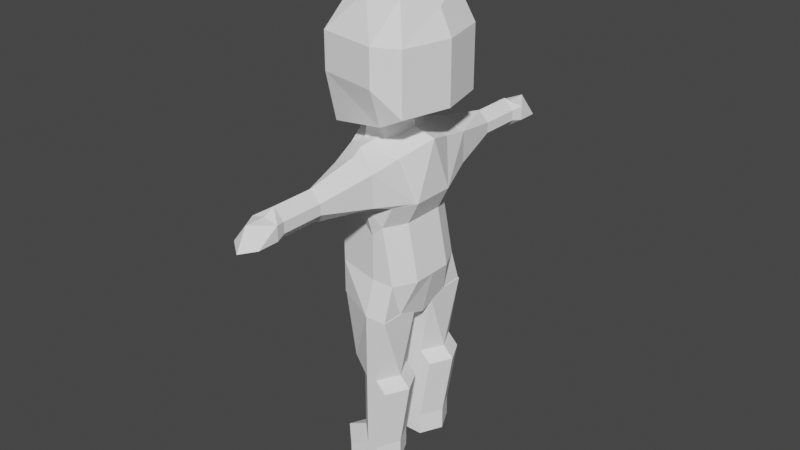 # Source: Character.blend  (saved by Blender 3.5.10; exported with 4.5.12 LTS)
import bpy
from mathutils import Matrix  # noqa: F401  (used for matrix-valued properties, if any)

bpy.ops.wm.read_factory_settings(use_empty=True)
scene = bpy.context.scene
scene.name = 'Scene'

# ---- collections
col_collection = bpy.data.collections.new('Collection'); scene.collection.children.link(col_collection)

# ---- materials (node trees are filled in below, after node groups)
mat_mat21 = bpy.data.materials.new('mat21')
mat_mat21.use_transparent_shadow = False
mat_mat21.diffuse_color = (1.0, 1.0, 1.0, 1.0)
mat_mat21.roughness = 1.0
mat_mat21_001 = bpy.data.materials.new('mat21.001')
mat_mat21_001.use_transparent_shadow = False
mat_mat21_001.diffuse_color = (1.0, 1.0, 1.0, 1.0)
mat_mat21_001.roughness = 1.0

# ---- material node trees
mat_mat21.use_nodes = True; mat_mat21.node_tree.nodes.clear()
_N = mat_mat21.node_tree.nodes; _L = mat_mat21.node_tree.links
n0 = _N.new('ShaderNodeBsdfPrincipled'); n0.name = 'Principled BSDF'; n0.location = (0, 300)
n0.distribution = 'GGX'
n0.subsurface_method = 'RANDOM_WALK_SKIN'
n0.inputs[0].default_value = (1.0, 1.0, 1.0, 1.0)
n0.inputs[2].default_value = 1.0
n0.inputs[3].default_value = 1.45
n0.inputs[13].default_value = 0.0
n0.inputs[27].default_value = (0.0, 0.0, 0.0, 1.0)
n0.inputs[28].default_value = 1.0
n1 = _N.new('ShaderNodeOutputMaterial'); n1.name = 'Material Output'; n1.location = (280, 300)
_L.new(n0.outputs[0], n1.inputs[0])
n1.is_active_output = True
mat_mat21_001.use_nodes = True; mat_mat21_001.node_tree.nodes.clear()
_N = mat_mat21_001.node_tree.nodes; _L = mat_mat21_001.node_tree.links
n0 = _N.new('ShaderNodeBsdfPrincipled'); n0.name = 'Principled BSDF'; n0.location = (0, 300)
n0.distribution = 'GGX'
n0.subsurface_method = 'RANDOM_WALK_SKIN'
n0.inputs[0].default_value = (1.0, 1.0, 1.0, 1.0)
n0.inputs[2].default_value = 1.0
n0.inputs[3].default_value = 1.45
n0.inputs[13].default_value = 0.0
n0.inputs[27].default_value = (0.0, 0.0, 0.0, 1.0)
n0.inputs[28].default_value = 1.0
n1 = _N.new('ShaderNodeOutputMaterial'); n1.name = 'Material Output'; n1.location = (280, 300)
_L.new(n0.outputs[0], n1.inputs[0])
n1.is_active_output = True

# ---- world
world_world = bpy.data.worlds.new('World'); scene.world = world_world
world_world.use_nodes = True; world_world.node_tree.nodes.clear()
_N = world_world.node_tree.nodes; _L = world_world.node_tree.links
n0 = _N.new('ShaderNodeOutputWorld'); n0.name = 'World Output'; n0.location = (300, 300)
n1 = _N.new('ShaderNodeBackground'); n1.name = 'Background'; n1.location = (10, 300)
n1.inputs[0].default_value = (0.05088, 0.05088, 0.05088, 1.0)
_L.new(n1.outputs[0], n0.inputs[0])
n0.is_active_output = True
world_world.color = (0.05088, 0.05088, 0.05088)
world_world.use_sun_shadow = False
world_world.sun_shadow_jitter_overblur = 0.0

# ---- meshes
me_group1236196868 = bpy.data.meshes.new('group1236196868')
me_group1236196868.from_pydata([(-0.004214, -0.2121, -0.05043), (0.01579, -0.2121, -0.05043), (0.01579, -0.1921, -0.05043), (0.005786, -0.1921, -0.05043), (-0.004214, -0.1921, -0.01043), (-0.004214, -0.2121, -0.01043), (-0.004214, -0.2121, -0.03043), (0.005786, -0.1321, -0.05043), (-0.01421, -0.1321, -0.03043), (0.02579, -0.2121, -0.03043), (-0.01421, -0.2021, -0.05043), (-0.01421, -0.2121, -0.05043), (0.02579, -0.1921, -0.03043), (-0.03421, -0.2121, -0.03043), (-0.004214, -0.2121, -0.01043), (-0.004214, -0.1921, -0.01043), (-0.03421, -0.2021, -0.03043), (0.01579, -0.2121, -0.01043), (0.01579, -0.1921, -0.01043), (0.03579, -0.1321, -0.03043), (-0.01421, -0.1321, -0.03043), (-0.01421, -0.1921, -0.03043), (-0.02421, -0.2021, -0.01043), (-0.02421, -0.2121, -0.01043), (-0.004214, -0.1321, -0.01043), (0.02579, -0.1321, -0.01043), (0.02579, -0.1221, -0.03043), (-0.02421, -0.1221, -0.03043), (0.03579, -0.1321, -0.03043), (0.02579, -0.1321, -0.05043), (0.005786, -0.1221, -0.05043), (-0.004214, -0.1221, -0.01043), (0.01579, -0.1221, -0.01043), (0.02579, -0.06214, -0.03043), (-0.03421, -0.06214, -0.03043), (-0.02421, -0.1221, -0.03043), (0.02579, -0.1221, -0.03043), (0.01579, -0.1221, -0.05043), (0.005786, -0.06214, -0.05043), (-0.004214, -0.06214, -0.01043), (0.02579, -0.06214, -0.01043), (-0.03421, -0.06214, -0.03043), (0.02579, -0.06214, -0.03043), (0.02579, -0.06214, -0.05043)], [], [(3, 2, 1, 0), (6, 5, 4), (3, 8, 7), (0, 1, 9, 6), (3, 0, 11, 10), (2, 12, 9, 1), (0, 6, 13, 11), (6, 15, 14), (3, 10, 16), (10, 11, 13, 16), (6, 9, 17, 5), (9, 12, 18, 17), (12, 21, 20, 19), (4, 5, 17, 18), (16, 22, 15), (16, 13, 23, 22), (13, 6, 14, 23), (14, 15, 22, 23), (16, 21, 3), (15, 21, 16), (21, 4, 24, 20), (4, 18, 25, 24), (18, 12, 19, 25), (19, 20, 27, 26), (21, 12, 28, 8), (12, 2, 29, 28), (2, 3, 7, 29), (7, 8, 30), (4, 21, 6), (3, 21, 8), (6, 21, 15), (20, 24, 31), (24, 25, 32, 31), (25, 19, 32), (26, 27, 34, 33), (8, 28, 36, 35), (28, 29, 37), (29, 7, 30, 37), (30, 35, 38), (31, 27, 20), (8, 35, 30), (27, 31, 39), (31, 32, 40, 39), (26, 33, 40), (33, 34, 39, 40), (35, 36, 42, 41), (36, 43, 42), (37, 30, 38, 43), (38, 41, 42, 43), (35, 41, 38), (39, 34, 27), (37, 36, 28), (19, 26, 32), (36, 37, 43), (40, 32, 26)])
_uv = me_group1236196868.uv_layers.new(name='UVMap')
_uv.uv.foreach_set('vector', [-0.04964, 0.2115, -0.04919, 0.2124, -0.0474, 0.2115, -0.0483, 0.2097, -0.1464, 0.06382, -0.148, 0.06266, -0.1491, 0.06428, -0.09485, 0.1188, -0.1015, 0.119, -0.1002, 0.1216, 0.1312, 0.1294, 0.1318, 0.1313, 0.1341, 0.1316, 0.1331, 0.1287, -0.04964, 0.2115, -0.0483, 0.2097, -0.04875, 0.2088, -0.04964, 0.2093, 0.1077, 0.171, 0.1099, 0.1715, 0.1104, 0.1696, 0.1082, 0.1691, 0.1312, 0.1294, 0.1331, 0.1287, 0.132, 0.1259, 0.1308, 0.1285, 0.1464, 0.06382, 0.1491, 0.06428, 0.148, 0.06266, -0.1488, 0.177, -0.1482, 0.1748, -0.1498, 0.1725, -0.09461, 0.1171, -0.09372, 0.1166, -0.09503, 0.1141, -0.09592, 0.1146, 0.1331, 0.1287, 0.1341, 0.1316, 0.1356, 0.13, 0.1349, 0.1281, 0.1135, 0.07671, 0.1152, 0.07781, 0.1164, 0.07593, 0.1148, 0.07484, -0.04875, 0.2133, -0.05054, 0.2097, -0.0559, 0.2124, -0.05367, 0.2169, 0.05009, 0.2106, 0.0483, 0.2097, 0.0474, 0.2115, 0.04919, 0.2124, -0.1276, 0.1776, -0.1298, 0.1778, -0.1305, 0.1799, -0.1075, 0.1699, -0.1078, 0.1689, -0.1099, 0.1695, -0.1097, 0.1705, 0.132, 0.1259, 0.1331, 0.1287, 0.1349, 0.1281, 0.1343, 0.1262, 0.0483, 0.2097, 0.05009, 0.2106, 0.05009, 0.2084, 0.04919, 0.208, -0.1498, 0.1725, -0.1504, 0.1746, -0.1488, 0.177, -0.1305, 0.1799, -0.1283, 0.1797, -0.1276, 0.1776, -0.1081, 0.1711, -0.1103, 0.1717, -0.1088, 0.1775, -0.1067, 0.1769, 0.05009, 0.2106, 0.04919, 0.2124, 0.05411, 0.216, 0.05545, 0.2133, 0.1298, 0.1021, 0.1285, 0.1039, 0.1329, 0.108, 0.1343, 0.1062, -0.05367, 0.2169, -0.0559, 0.2124, -0.05724, 0.212, -0.05501, 0.2165, 0.05054, 0.2097, 0.04875, 0.2133, 0.05367, 0.2169, 0.0559, 0.2124, 0.1163, 0.1802, 0.1142, 0.1798, 0.1134, 0.1858, 0.1156, 0.1862, -0.04919, 0.2124, -0.04964, 0.2115, -0.05501, 0.2142, -0.05411, 0.216, -0.1002, 0.1216, -0.1015, 0.119, -0.1011, 0.122, 0.05009, 0.1627, 0.05054, 0.1605, 0.04831, 0.1605, -0.09485, 0.1188, -0.09615, 0.1163, -0.1015, 0.119, -0.04831, 0.1605, -0.05054, 0.1605, -0.05009, 0.1627, -0.1067, 0.1769, -0.1088, 0.1775, -0.1086, 0.1784, 0.05546, 0.2133, 0.05411, 0.216, 0.05546, 0.2156, 0.05635, 0.2138, -0.01747, 0.003121, -0.01713, 0.005331, -0.01621, 0.002476, -0.05501, 0.2165, -0.05724, 0.212, -0.06306, 0.2138, -0.06037, 0.2191, 0.0559, 0.2124, 0.05367, 0.2169, 0.05501, 0.2165, 0.05724, 0.212, -0.1505, 0.02487, -0.1485, 0.02406, -0.1485, 0.02265, -0.05411, 0.216, -0.05501, 0.2142, -0.0559, 0.2147, -0.05545, 0.2156, -0.09005, 0.1488, -0.09162, 0.1456, -0.09545, 0.1515, 0.1356, 0.1421, 0.1348, 0.1395, 0.1338, 0.1405, -0.02055, 0.1022, -0.02189, 0.1017, -0.02084, 0.1051, -0.0305, 0.225, -0.03259, 0.2269, -0.02855, 0.2314, 0.05635, 0.2138, 0.05545, 0.2156, 0.06037, 0.2191, 0.06172, 0.2165, 0.1516, 0.07114, 0.1551, 0.07603, 0.1567, 0.07486, -0.1341, 0.1316, -0.132, 0.1259, -0.1349, 0.1281, -0.1359, 0.1309, 0.05724, 0.212, 0.05501, 0.2165, 0.06037, 0.2191, 0.06306, 0.2138, 0.1516, 0.07114, 0.1534, 0.07719, 0.1551, 0.07603, -0.05545, 0.2156, -0.0559, 0.2147, -0.06127, 0.2173, -0.06037, 0.2191, -0.1315, 0.1304, -0.132, 0.1259, -0.1341, 0.1316, -0.1322, 0.1322, -0.07588, 0.1565, -0.08171, 0.1582, -0.07983, 0.1623, 0.02259, 0.2364, 0.02458, 0.2334, 0.0191, 0.2308, -0.1485, 0.02265, -0.1506, 0.02345, -0.1505, 0.02487, -0.01713, 0.005331, -0.01587, 0.004687, -0.01621, 0.002476, 0.115, 0.187, 0.1128, 0.1866, 0.1121, 0.1926, 0.1398, 0.1105, 0.1353, 0.1064, 0.1339, 0.1081])
me_group1236196868.materials.append(mat_mat21)
me_group1236196868.update()
me_group1236196868.normals_split_custom_set([tuple(v) for v in zip(*[iter([-1.94e-06, -9.934e-07, -1.0, -1.94e-06, -9.934e-07, -1.0, -1.94e-06, -9.934e-07, -1.0, -1.94e-06, -9.934e-07, -1.0, -1.0, 0.0, -5.937e-06, -1.0, 0.0, -5.937e-06, -1.0, 0.0, -5.937e-06, -0.7071, -2.152e-06, -0.7071, -0.7071, -2.152e-06, -0.7071, -0.7071, -2.152e-06, -0.7071, 0.0, -1.0, 0.0, 0.0, -1.0, 0.0, 0.0, -1.0, 0.0, 0.0, -1.0, 0.0, 1.164e-06, -4.47e-06, -1.0, 1.164e-06, -4.47e-06, -1.0, 1.164e-06, -4.47e-06, -1.0, 1.164e-06, -4.47e-06, -1.0, 0.8944, 0.0, -0.4472, 0.8944, 0.0, -0.4472, 0.8944, 0.0, -0.4472, 0.8944, 0.0, -0.4472, -4.47e-06, -1.0, -2.328e-06, -4.47e-06, -1.0, -2.328e-06, -4.47e-06, -1.0, -2.328e-06, -4.47e-06, -1.0, -2.328e-06, 1.0, 5.911e-06, 0.0, 1.0, 5.911e-06, 0.0, 1.0, 5.911e-06, 0.0, -0.4082, 0.8165, -0.4082, -0.4082, 0.8165, -0.4082, -0.4082, 0.8165, -0.4082, -0.7071, -8.411e-06, -0.7071, -0.7071, -8.411e-06, -0.7071, -0.7071, -8.411e-06, -0.7071, -0.7071, -8.411e-06, -0.7071, 0.0, -1.0, -9.313e-07, 0.0, -1.0, -9.313e-07, 0.0, -1.0, -9.313e-07, 0.0, -1.0, -9.313e-07, 0.8944, 0.0, 0.4472, 0.8944, 0.0, 0.4472, 0.8944, 0.0, 0.4472, 0.8944, 0.0, 0.4472, 0.0, 2.98e-06, -1.0, 0.0, 2.98e-06, -1.0, 0.0, 2.98e-06, -1.0, 0.0, 2.98e-06, -1.0, 0.0, 0.0, 1.0, 0.0, 0.0, 1.0, 0.0, 0.0, 1.0, 0.0, 0.0, 1.0, -0.4364, 0.8729, 0.2182, -0.4364, 0.8729, 0.2182, -0.4364, 0.8729, 0.2182, -0.8944, -1.333e-05, 0.4472, -0.8944, -1.333e-05, 0.4472, -0.8944, -1.333e-05, 0.4472, -0.8944, -1.333e-05, 0.4472, -3.576e-06, -1.0, 9.313e-07, -3.576e-06, -1.0, 9.313e-07, -3.576e-06, -1.0, 9.313e-07, -3.576e-06, -1.0, 9.313e-07, 9.944e-07, -3.974e-06, 1.0, 9.944e-07, -3.974e-06, 1.0, 9.944e-07, -3.974e-06, 1.0, 9.944e-07, -3.974e-06, 1.0, -0.4082, 0.8165, -0.4082, -0.4082, 0.8165, -0.4082, -0.4082, 0.8165, -0.4082, -0.4364, 0.8729, 0.2182, -0.4364, 0.8729, 0.2182, -0.4364, 0.8729, 0.2182, -0.8944, -1.345e-06, 0.4472, -0.8944, -1.345e-06, 0.4472, -0.8944, -1.345e-06, 0.4472, -0.8944, -1.345e-06, 0.4472, 0.0, -3.011e-06, 1.0, 0.0, -3.011e-06, 1.0, 0.0, -3.011e-06, 1.0, 0.0, -3.011e-06, 1.0, 0.8847, -0.1474, 0.4423, 0.8847, -0.1474, 0.4423, 0.8847, -0.1474, 0.4423, 0.8847, -0.1474, 0.4423, 0.0, 6.147e-06, -1.0, 0.0, 6.147e-06, -1.0, 0.0, 6.147e-06, -1.0, 0.0, 6.147e-06, -1.0, 4.01e-06, -3.173e-07, 1.0, 4.01e-06, -3.173e-07, 1.0, 4.01e-06, -3.173e-07, 1.0, 4.01e-06, -3.173e-07, 1.0, 0.8847, -0.1474, -0.4423, 0.8847, -0.1474, -0.4423, 0.8847, -0.1474, -0.4423, 0.8847, -0.1474, -0.4423, 0.0, -3.042e-06, -1.0, 0.0, -3.042e-06, -1.0, 0.0, -3.042e-06, -1.0, 0.0, -3.042e-06, -1.0, -0.7071, 0.0, -0.7071, -0.7071, 0.0, -0.7071, -0.7071, 0.0, -0.7071, -0.8165, -0.4083, 0.4082, -0.8165, -0.4083, 0.4082, -0.8165, -0.4083, 0.4082, -0.7071, 2.112e-06, -0.7071, -0.7071, 2.112e-06, -0.7071, -0.7071, 2.112e-06, -0.7071, 0.8165, 0.4083, -0.4082, 0.8165, 0.4083, -0.4082, 0.8165, 0.4083, -0.4082, -0.8944, -2.699e-06, 0.4472, -0.8944, -2.699e-06, 0.4472, -0.8944, -2.699e-06, 0.4472, 0.0, -5.96e-06, 1.0, 0.0, -5.96e-06, 1.0, 0.0, -5.96e-06, 1.0, 0.0, -5.96e-06, 1.0, 0.6667, 0.6667, 0.3333, 0.6667, 0.6667, 0.3333, 0.6667, 0.6667, 0.3333, 0.0, 9.934e-07, -1.0, 0.0, 9.934e-07, -1.0, 0.0, 9.934e-07, -1.0, 0.0, 9.934e-07, -1.0, 7.858e-06, 4.731e-06, 1.0, 7.858e-06, 4.731e-06, 1.0, 7.858e-06, 4.731e-06, 1.0, 7.858e-06, 4.731e-06, 1.0, 0.6667, 0.6667, -0.3333, 0.6667, 0.6667, -0.3333, 0.6667, 0.6667, -0.3333, 0.0, 0.0, -1.0, 0.0, 0.0, -1.0, 0.0, 0.0, -1.0, 0.0, 0.0, -1.0, -0.5547, 8.341e-07, -0.832, -0.5547, 8.341e-07, -0.832, -0.5547, 8.341e-07, -0.832, -0.5773, -0.5774, 0.5774, -0.5773, -0.5774, 0.5774, -0.5773, -0.5774, 0.5774, -0.4851, -0.4851, -0.7276, -0.4851, -0.4851, -0.7276, -0.4851, -0.4851, -0.7276, -0.7071, -7.283e-07, 0.7071, -0.7071, -7.283e-07, 0.7071, -0.7071, -7.283e-07, 0.7071, 0.0, -1.009e-06, 1.0, 0.0, -1.009e-06, 1.0, 0.0, -1.009e-06, 1.0, 0.0, -1.009e-06, 1.0, 1.0, 0.0, 0.0, 1.0, 0.0, 0.0, 1.0, 0.0, 0.0, 0.0, 1.0, 0.0, 0.0, 1.0, 0.0, 0.0, 1.0, 0.0, 0.0, 1.0, 0.0, 7.655e-06, -3.556e-07, 1.0, 7.655e-06, -3.556e-07, 1.0, 7.655e-06, -3.556e-07, 1.0, 7.655e-06, -3.556e-07, 1.0, 1.0, 0.0, 0.0, 1.0, 0.0, 0.0, 1.0, 0.0, 0.0, 0.0, 9.934e-07, -1.0, 0.0, 9.934e-07, -1.0, 0.0, 9.934e-07, -1.0, 0.0, 9.934e-07, -1.0, 0.0, 1.0, 0.0, 0.0, 1.0, 0.0, 0.0, 1.0, 0.0, 0.0, 1.0, 0.0, -0.446, -0.07433, -0.8919, -0.446, -0.07433, -0.8919, -0.446, -0.07433, -0.8919, -0.5523, -0.09206, 0.8285, -0.5523, -0.09206, 0.8285, -0.5523, -0.09206, 0.8285, 0.6667, 0.6667, -0.3333, 0.6667, 0.6667, -0.3333, 0.6667, 0.6667, -0.3333, 0.6667, 0.6667, 0.3333, 0.6667, 0.6667, 0.3333, 0.6667, 0.6667, 0.3333, 0.8847, -0.1474, -0.4423, 0.8847, -0.1474, -0.4423, 0.8847, -0.1474, -0.4423, 0.8847, -0.1474, 0.4423, 0.8847, -0.1474, 0.4423, 0.8847, -0.1474, 0.4423])] * 3)])
me_group1782017518 = bpy.data.meshes.new('group1782017518')
me_group1782017518.from_pydata([(-0.001536, 0.085, -0.04296), (0.003187, 0.08213, -0.05662), (0.02208, 0.07269, -0.05662), (0.03557, 0.03862, -0.01918), (0.02208, 0.04436, -0.05662), (-0.0157, 0.07269, -0.05662), (-0.03527, 0.03862, -0.0293), (-0.0157, 0.04436, -0.05662), (0.01263, 0.0538, -0.1038), (0.003187, 0.04436, -0.1038), (-0.02515, 0.07842, -0.0293), (0.0001509, 0.08787, -0.0293), (0.02545, 0.07842, -0.0293), (-0.006258, 0.0538, -0.1038), (-0.006258, 0.06324, -0.1038), (0.003187, 0.07269, -0.1038), (0.01263, 0.06324, -0.1038), (0.01263, 0.0538, -0.1416), (0.003187, 0.04436, -0.1416), (0.005211, 0.03862, -0.04886), (-0.006258, 0.0538, -0.1416), (-0.006258, 0.06324, -0.1416), (0.003187, 0.07269, -0.1416), (0.01263, 0.06324, -0.1416), (0.01576, 0.05224, -0.1511), (-0.009384, 0.05224, -0.1511), (-0.009384, 0.06481, -0.1511), (0.01576, 0.06481, -0.1511), (0.003187, 0.04911, -0.1794), (0.003187, 0.04911, -0.1511), (0.003187, 0.06793, -0.1511), (-0.009384, 0.05224, -0.17), (0.003187, 0.06793, -0.1694), (0.01576, 0.05224, -0.17), (-0.03527, 0.03862, -0.0293), (-0.03527, 0.03862, -0.0293), (0.03557, 0.03862, -0.01918), (0.03557, 0.03862, -0.01918), (-0.02515, 0.07842, -0.0293), (0.02545, 0.03862, -0.03942), (-0.02515, 0.07842, -0.0293), (0.02545, 0.07842, -0.0293), (0.02545, 0.07842, -0.0293), (0.0001508, 0.08787, -0.0293), (0.01533, 0.06898, -0.04886), (0.00521, 0.03862, -0.04886), (0.00521, 0.06898, -0.04886)], [], [(2, 1, 0), (4, 2, 3), (7, 6, 5), (4, 9, 8), (3, 10, 6), (10, 11, 0), (2, 12, 3), (3, 12, 10), (4, 3, 6), (6, 10, 5), (7, 5, 14, 13), (5, 15, 14), (2, 4, 8, 16), (8, 9, 18, 17), (2, 16, 15), (1, 5, 10, 0), (7, 13, 9), (19, 6, 7), (4, 19, 9), (9, 19, 7), (6, 19, 4), (11, 12, 2, 0), (12, 11, 10), (5, 1, 15), (15, 1, 2), (9, 13, 20, 18), (13, 14, 21, 20), (14, 15, 22, 21), (15, 16, 23, 22), (16, 8, 17, 23), (17, 18, 24), (18, 20, 25), (20, 21, 26, 25), (21, 22, 26), (22, 23, 27), (23, 17, 24, 27), (24, 29, 28), (22, 30, 26), (27, 30, 22), (29, 25, 28), (25, 26, 31), (26, 30, 32), (30, 27, 32), (27, 24, 33), (33, 28, 32), (28, 31, 32), (25, 31, 28), (28, 33, 24), (18, 29, 24), (25, 29, 18), (26, 32, 31), (33, 32, 27), (35, 41, 40), (34, 38, 43, 42), (36, 39, 41), (39, 45, 44), (45, 35, 46), (40, 41, 44), (35, 40, 46), (39, 44, 41), (39, 45, 34, 37), (42, 37, 34), (35, 36, 41), (45, 46, 44), (44, 46, 40), (4, 45, 39), (39, 37, 4)])
_uv = me_group1782017518.uv_layers.new(name='UVMap')
_uv.uv.foreach_set('vector', [-0.1116, 0.031, -0.1107, 0.02911, -0.1117, 0.02801, 0.1309, 0.1634, 0.1308, 0.1663, 0.1348, 0.1629, -0.1255, 0.1081, -0.1267, 0.1049, -0.128, 0.1095, 0.1287, 0.2105, 0.1236, 0.2103, 0.1239, 0.2116, 0.05319, 0.2348, 0.05964, 0.2314, 0.05664, 0.2286, -0.153, 0.1749, -0.1538, 0.1775, -0.1524, 0.1777, 0.1612, 0.04876, 0.1638, 0.0477, 0.1625, 0.04368, 0.03408, 0.2154, 0.03815, 0.2165, 0.04066, 0.2122, 0.1161, 0.138, 0.1201, 0.1377, 0.1164, 0.1316, -0.1554, 0.1262, -0.1581, 0.1293, -0.1556, 0.1309, -0.1507, 0.07624, -0.1528, 0.07815, -0.1489, 0.08107, -0.1482, 0.08043, -0.1602, 0.1865, -0.1561, 0.1896, -0.1556, 0.1883, 0.1547, 0.1255, 0.1539, 0.1228, 0.1496, 0.1251, 0.1498, 0.126, 0.1455, 0.1982, 0.1451, 0.1969, 0.1415, 0.1981, 0.1419, 0.1994, -0.1394, -0.01942, -0.1345, -0.01867, -0.1343, -0.01999, -0.1596, 0.1853, -0.159, 0.1833, -0.1616, 0.1819, -0.1609, 0.1846, 0.007877, -0.0109, 0.005482, -0.006616, 0.006648, -0.005964, 0.0885, 0.1105, 0.08824, 0.106, 0.0867, 0.1091, 0.1304, 0.174, 0.1306, 0.1721, 0.1254, 0.1739, 0.1053, 0.08679, 0.1104, 0.08464, 0.1088, 0.08304, 0.106, 0.1738, 0.104, 0.1779, 0.1037, 0.1798, -0.1469, 0.06939, -0.1474, 0.07203, -0.1446, 0.07248, -0.1455, 0.06961, 0.07296, 0.2254, 0.07494, 0.2235, 0.07522, 0.2209, -0.1534, 0.1839, -0.1541, 0.1859, -0.1494, 0.1869, -0.1291, 0.04086, -0.1336, 0.03912, -0.1342, 0.04115, 0.05458, -0.05102, 0.05363, -0.05196, 0.05097, -0.04928, 0.05192, -0.04834, -0.1558, 0.08973, -0.1564, 0.0905, -0.1533, 0.09269, -0.1528, 0.09192, -0.1453, 0.1975, -0.1457, 0.1988, -0.1421, 0.2, -0.1417, 0.1988, -0.05316, -0.05243, -0.05411, -0.05149, -0.05145, -0.04881, -0.0505, -0.04975, 0.1564, 0.0905, 0.1558, 0.08973, 0.1528, 0.09192, 0.1533, 0.09269, 0.1528, 0.1894, 0.1523, 0.1882, 0.1519, 0.1899, 0.1438, 0.008739, 0.1439, 0.007404, 0.1429, 0.007253, -0.1274, 0.1575, -0.1274, 0.1584, -0.1264, 0.1586, -0.1264, 0.1574, -0.1132, 0.2151, -0.1135, 0.2164, -0.1122, 0.2152, 0.004207, 0.01014, 0.003019, 0.01075, 0.003378, 0.01169, 0.1395, 0.08841, 0.1388, 0.08784, 0.1381, 0.08853, 0.1391, 0.0893, 0.1295, 0.1707, 0.129, 0.1694, 0.1264, 0.1703, -0.1531, 0.1756, -0.1521, 0.1757, -0.1518, 0.1744, -0.1511, 0.1229, -0.1511, 0.1217, -0.1521, 0.1215, 0.1119, 0.08578, 0.1114, 0.08459, 0.1093, 0.08688, -0.1519, 0.09235, -0.1526, 0.09337, -0.1504, 0.09344, -0.1288, 0.1686, -0.1292, 0.1699, -0.1274, 0.1704, -0.1117, 0.08537, -0.1122, 0.08656, -0.11, 0.08608, 0.1526, 0.09337, 0.1519, 0.09235, 0.1504, 0.09344, -0.1041, 0.1992, -0.104, 0.1976, -0.106, 0.1985, -0.1346, 0.1913, -0.1356, 0.1901, -0.1367, 0.1918, 0.1114, 0.08459, 0.1097, 0.08532, 0.1093, 0.08688, 0.1264, 0.1703, 0.1277, 0.1713, 0.1295, 0.1707, 0.08464, 0.1828, 0.0837, 0.1833, 0.08418, 0.1845, 0.05344, 0.1114, 0.05422, 0.1124, 0.05513, 0.1119, -0.1528, 0.1835, -0.1514, 0.1853, -0.1505, 0.1836, -0.1504, 0.03642, -0.1512, 0.03456, -0.1527, 0.03624, 0.07212, 0.2182, 0.07296, 0.2254, 0.07523, 0.2209, -0.07212, 0.2182, -0.07523, 0.2209, -0.07494, 0.2235, -0.07296, 0.2254, 0.09499, 0.1884, 0.09285, 0.1877, 0.09242, 0.1918, -0.008985, 0.2464, -0.01037, 0.2446, -0.0122, 0.2473, -0.09708, 0.1737, -0.099, 0.1696, -0.09982, 0.175, -0.1623, 0.1479, -0.1629, 0.1529, -0.1606, 0.1521, -0.1176, 0.1684, -0.1208, 0.1709, -0.1184, 0.1737, 0.06497, 0.2043, 0.06232, 0.2063, 0.06379, 0.2082, -0.008985, 0.2464, -0.01037, 0.2446, -0.03129, 0.2242, -0.02747, 0.2302, -0.03152, 0.2315, -0.02747, 0.2302, -0.03129, 0.2242, 0.03129, 0.2242, 0.02747, 0.2302, 0.03152, 0.2315, -0.07031, 0.2218, -0.07302, 0.2232, -0.07257, 0.2241, -0.1606, 0.1521, -0.1605, 0.1511, -0.1623, 0.1479, 0.0, 0.0, -0.01037, 0.2446, -0.008985, 0.2464, -0.008985, 0.2464, -0.02747, 0.2302, 0.0, 0.0])
me_group1782017518.materials.append(mat_mat21)
me_group1782017518.update()
me_group1782017518.normals_split_custom_set([tuple(v) for v in zip(*[iter([0.447, 0.8939, -0.0331, 0.447, 0.8939, -0.0331, 0.447, 0.8939, -0.0331, 0.9408, 0.0, -0.339, 0.9408, 0.0, -0.339, 0.9408, 0.0, -0.339, -0.8131, 0.0, -0.5822, -0.8131, 0.0, -0.5822, -0.8131, 0.0, -0.5822, 0.6804, -0.6804, -0.2722, 0.6804, -0.6804, -0.2722, 0.6804, -0.6804, -0.2722, -0.1413, 0.03592, 0.9893, -0.1413, 0.03592, 0.9893, -0.1413, 0.03592, 0.9893, -0.3457, 0.926, -0.1517, -0.3457, 0.926, -0.1517, -0.3457, 0.926, -0.1517, 0.9654, 0.2042, -0.162, 0.9654, 0.2042, -0.162, 0.9654, 0.2042, -0.162, 1.367e-05, 0.2464, 0.9692, 1.367e-05, 0.2464, 0.9692, 1.367e-05, 0.2464, 0.9692, 0.02277, -0.987, -0.1594, 0.02277, -0.987, -0.1594, 0.02277, -0.987, -0.1594, -0.9039, 0.2298, -0.3607, -0.9039, 0.2298, -0.3607, -0.9039, 0.2298, -0.3607, -0.9806, 0.0, -0.1961, -0.9806, 0.0, -0.1961, -0.9806, 0.0, -0.1961, -0.9806, 0.0, -0.1961, -0.6804, 0.6804, -0.2722, -0.6804, 0.6804, -0.2722, -0.6804, 0.6804, -0.2722, 0.9806, 0.0, -0.1961, 0.9806, 0.0, -0.1961, 0.9806, 0.0, -0.1961, 0.9806, 0.0, -0.1961, 0.7071, -0.7071, 0.0, 0.7071, -0.7071, 0.0, 0.7071, -0.7071, 0.0, 0.7071, -0.7071, 0.0, 0.6804, 0.6804, -0.2722, 0.6804, 0.6804, -0.2722, 0.6804, 0.6804, -0.2722, -0.4231, 0.8462, -0.3239, -0.4231, 0.8462, -0.3239, -0.4231, 0.8462, -0.3239, -0.4231, 0.8462, -0.3239, -0.6804, -0.6804, -0.2722, -0.6804, -0.6804, -0.2722, -0.6804, -0.6804, -0.2722, -0.1461, -0.9419, -0.3023, -0.1461, -0.9419, -0.3023, -0.1461, -0.9419, -0.3023, 0.2743, -0.9554, -0.1097, 0.2743, -0.9554, -0.1097, 0.2743, -0.9554, -0.1097, -0.2312, -0.9685, -0.09249, -0.2312, -0.9685, -0.09249, -0.2312, -0.9685, -0.09249, 0.4343, -0.06149, 0.8987, 0.4343, -0.06149, 0.8987, 0.4343, -0.06149, 0.8987, 0.3401, 0.911, -0.2332, 0.3401, 0.911, -0.2332, 0.3401, 0.911, -0.2332, 0.3401, 0.911, -0.2332, 1.425e-05, 6.311e-06, 1.0, 1.425e-05, 6.311e-06, 1.0, 1.425e-05, 6.311e-06, 1.0, -0.4402, 0.8805, -0.1761, -0.4402, 0.8805, -0.1761, -0.4402, 0.8805, -0.1761, 0.4402, 0.8805, -0.1761, 0.4402, 0.8805, -0.1761, 0.4402, 0.8805, -0.1761, -0.7071, -0.7071, 0.0, -0.7071, -0.7071, 0.0, -0.7071, -0.7071, 0.0, -0.7071, -0.7071, 0.0, -1.0, 0.0, 0.0, -1.0, 0.0, 0.0, -1.0, 0.0, 0.0, -1.0, 0.0, 0.0, -0.7071, 0.7071, 0.0, -0.7071, 0.7071, 0.0, -0.7071, 0.7071, 0.0, -0.7071, 0.7071, 0.0, 0.7071, 0.7071, 0.0, 0.7071, 0.7071, 0.0, 0.7071, 0.7071, 0.0, 0.7071, 0.7071, 0.0, 1.0, 0.0, 0.0, 1.0, 0.0, 0.0, 1.0, 0.0, 0.0, 1.0, 0.0, 0.0, 0.6672, -0.6672, 0.3313, 0.6672, -0.6672, 0.3313, 0.6672, -0.6672, 0.3313, -0.6672, -0.6672, 0.3313, -0.6672, -0.6672, 0.3313, -0.6672, -0.6672, 0.3313, -0.9493, 0.0, 0.3142, -0.9493, 0.0, 0.3142, -0.9493, 0.0, 0.3142, -0.9493, 0.0, 0.3142, -0.6672, 0.6672, 0.3313, -0.6672, 0.6672, 0.3313, -0.6672, 0.6672, 0.3313, 0.6672, 0.6672, 0.3313, 0.6672, 0.6672, 0.3313, 0.6672, 0.6672, 0.3313, 0.9493, 0.0, 0.3142, 0.9493, 0.0, 0.3142, 0.9493, 0.0, 0.3142, 0.9493, 0.0, 0.3142, 0.2413, -0.9704, 0.0, 0.2413, -0.9704, 0.0, 0.2413, -0.9704, 0.0, -0.2168, 0.8719, -0.439, -0.2168, 0.8719, -0.439, -0.2168, 0.8719, -0.439, 0.2168, 0.8719, -0.439, 0.2168, 0.8719, -0.439, 0.2168, 0.8719, -0.439, -0.2413, -0.9704, 0.0, -0.2413, -0.9704, 0.0, -0.2413, -0.9704, 0.0, -1.0, 0.0, 0.0, -1.0, 0.0, 0.0, -1.0, 0.0, 0.0, -0.2413, 0.9704, 0.0, -0.2413, 0.9704, 0.0, -0.2413, 0.9704, 0.0, 0.2413, 0.9704, 0.0, 0.2413, 0.9704, 0.0, 0.2413, 0.9704, 0.0, 1.0, 0.0, 0.0, 1.0, 0.0, 0.0, 1.0, 0.0, 0.0, 0.4798, 0.4116, -0.7748, 0.4798, 0.4116, -0.7748, 0.4798, 0.4116, -0.7748, -0.4798, 0.4116, -0.7748, -0.4798, 0.4116, -0.7748, -0.4798, 0.4116, -0.7748, -0.2413, -0.9704, 0.0, -0.2413, -0.9704, 0.0, -0.2413, -0.9704, 0.0, 0.2413, -0.9704, 0.0, 0.2413, -0.9704, 0.0, 0.2413, -0.9704, 0.0, 0.2168, -0.8719, -0.439, 0.2168, -0.8719, -0.439, 0.2168, -0.8719, -0.439, -0.2168, -0.8719, -0.439, -0.2168, -0.8719, -0.439, -0.2168, -0.8719, -0.439, -0.7124, 0.5843, -0.3888, -0.7124, 0.5843, -0.3888, -0.7124, 0.5843, -0.3888, 0.7124, 0.5843, -0.3888, 0.7124, 0.5843, -0.3888, 0.7124, 0.5843, -0.3888, 1.422e-05, 6.459e-07, 1.0, 1.422e-05, 6.459e-07, 1.0, 1.422e-05, 6.459e-07, 1.0, -1.413e-05, 1.51e-05, -1.0, -1.413e-05, 1.51e-05, -1.0, -1.413e-05, 1.51e-05, -1.0, -1.413e-05, 1.51e-05, -1.0, 0.8887, 0.113, -0.4444, 0.8887, 0.113, -0.4444, 0.8887, 0.113, -0.4444, 0.4187, -0.1396, -0.8973, 0.4187, -0.1396, -0.8973, 0.4187, -0.1396, -0.8973, -0.4352, -5.289e-06, -0.9003, -0.4352, -5.289e-06, -0.9003, -0.4352, -5.289e-06, -0.9003, -6.143e-06, 0.9005, -0.4348, -6.143e-06, 0.9005, -0.4348, -6.143e-06, 0.9005, -0.4348, -0.5084, 0.1293, -0.8513, -0.5084, 0.1293, -0.8513, -0.5084, 0.1293, -0.8513, 0.8543, 0.1281, -0.5037, 0.8543, 0.1281, -0.5037, 0.8543, 0.1281, -0.5037, -5.719e-07, 1.0, -3.532e-06, -5.719e-07, 1.0, -3.532e-06, -5.719e-07, 1.0, -3.532e-06, -5.719e-07, 1.0, -3.532e-06, 0.1382, -0.2109, -0.9677, 0.1382, -0.2109, -0.9677, 0.1382, -0.2109, -0.9677, -0.1382, 0.2109, 0.9677, -0.1382, 0.2109, 0.9677, -0.1382, 0.2109, 0.9677, 0.0, -5.89e-06, -1.0, 0.0, -5.89e-06, -1.0, 0.0, -5.89e-06, -1.0, 0.0, 0.9006, -0.4347, 0.0, 0.9006, -0.4347, 0.0, 0.9006, -0.4347, -0.1587, 0.9269, 0.3401, -0.1587, 0.9269, 0.3401, -0.1587, 0.9269, 0.3401, -0.6931, 0.6321, 0.3466, -0.6931, 0.6321, 0.3466, -0.6931, 0.6321, 0.3466])] * 3)])
me_group1842606042 = bpy.data.meshes.new('group1842606042')
me_group1842606042.from_pydata([(0.005786, -0.1921, 0.04957), (0.01579, -0.1921, 0.04957), (0.01579, -0.2121, 0.04957), (-0.004214, -0.2121, 0.04957), (-0.004214, -0.2121, 0.02957), (-0.004214, -0.2121, 0.009571), (-0.004214, -0.1921, 0.009571), (-0.01421, -0.1321, 0.02957), (0.005786, -0.1321, 0.04957), (0.02579, -0.2121, 0.02957), (-0.01421, -0.2121, 0.04957), (-0.01421, -0.2021, 0.04957), (0.02579, -0.1921, 0.02957), (-0.03421, -0.2121, 0.02957), (-0.004214, -0.1921, 0.009571), (-0.004214, -0.2121, 0.009571), (-0.03421, -0.2021, 0.02957), (0.01579, -0.2121, 0.009571), (0.01579, -0.1921, 0.009571), (-0.01421, -0.1921, 0.02957), (-0.01421, -0.1321, 0.02957), (0.03579, -0.1321, 0.02957), (-0.02421, -0.2021, 0.009571), (-0.02421, -0.2121, 0.009571), (-0.004214, -0.1321, 0.009571), (0.02579, -0.1321, 0.009571), (-0.02421, -0.1221, 0.02957), (0.02579, -0.1221, 0.02957), (0.03579, -0.1321, 0.02957), (0.02579, -0.1321, 0.04957), (0.005786, -0.1221, 0.04957), (-0.004214, -0.1221, 0.009571), (0.01579, -0.1221, 0.009571), (-0.03421, -0.06214, 0.02957), (0.02579, -0.06214, 0.02957), (0.02579, -0.1221, 0.02957), (-0.02421, -0.1221, 0.02957), (0.01579, -0.1221, 0.04957), (0.005786, -0.06214, 0.04957), (-0.004214, -0.06214, 0.009571), (0.02579, -0.06214, 0.009571), (0.02579, -0.06214, 0.02957), (-0.03421, -0.06214, 0.02957), (0.02579, -0.06214, 0.04957)], [], [(3, 2, 1, 0), (6, 5, 4), (8, 7, 0), (4, 9, 2, 3), (11, 10, 3, 0), (2, 9, 12, 1), (10, 13, 4, 3), (15, 14, 4), (16, 11, 0), (16, 13, 10, 11), (5, 17, 9, 4), (17, 18, 12, 9), (21, 20, 19, 12), (18, 17, 5, 6), (14, 22, 16), (22, 23, 13, 16), (23, 15, 4, 13), (23, 22, 14, 15), (0, 19, 16), (16, 19, 14), (20, 24, 6, 19), (24, 25, 18, 6), (25, 21, 12, 18), (27, 26, 20, 21), (7, 28, 12, 19), (28, 29, 1, 12), (29, 8, 0, 1), (30, 7, 8), (4, 19, 6), (7, 19, 0), (14, 19, 4), (31, 24, 20), (31, 32, 25, 24), (32, 21, 25), (34, 33, 26, 27), (36, 35, 28, 7), (37, 29, 28), (37, 30, 8, 29), (38, 36, 30), (20, 26, 31), (30, 36, 7), (39, 31, 26), (39, 40, 32, 31), (40, 34, 27), (40, 39, 33, 34), (42, 41, 35, 36), (41, 43, 35), (43, 38, 30, 37), (43, 41, 42, 38), (38, 42, 36), (26, 33, 39), (28, 35, 37), (32, 27, 21), (43, 37, 35), (27, 32, 40)])
_uv = me_group1842606042.uv_layers.new(name='UVMap')
_uv.uv.foreach_set('vector', [0.0483, 0.2097, 0.0474, 0.2115, 0.04919, 0.2124, 0.04964, 0.2115, -0.1508, 0.06312, -0.1496, 0.0615, -0.1512, 0.06033, -0.03692, 0.2295, -0.03483, 0.2276, -0.04096, 0.2251, 0.1387, 0.1267, 0.1397, 0.1296, 0.1413, 0.1279, 0.1406, 0.1261, 0.04964, 0.2093, 0.04875, 0.2088, 0.0483, 0.2097, 0.04964, 0.2115, 0.1177, 0.07034, 0.1165, 0.07222, 0.1181, 0.07331, 0.1194, 0.07144, 0.1403, 0.1251, 0.1377, 0.1239, 0.1387, 0.1267, 0.1406, 0.1261, 0.1496, 0.06149, 0.1508, 0.06312, 0.1512, 0.06033, -0.1154, 0.1825, -0.118, 0.1836, -0.1186, 0.1857, -0.03849, 0.2215, -0.03916, 0.2208, -0.04126, 0.2227, -0.04058, 0.2234, 0.1368, 0.1274, 0.1375, 0.1293, 0.1397, 0.1296, 0.1387, 0.1267, 0.1134, 0.1704, 0.1129, 0.1723, 0.1151, 0.1729, 0.1156, 0.1709, 0.05367, 0.2169, 0.0559, 0.2124, 0.05053, 0.2097, 0.04875, 0.2133, -0.04919, 0.2124, -0.0474, 0.2115, -0.0483, 0.2097, -0.05009, 0.2106, -0.1532, 0.1729, -0.1526, 0.1707, -0.1543, 0.1693, -0.1175, 0.07239, -0.1167, 0.07184, -0.1179, 0.06997, -0.1188, 0.07051, 0.1361, 0.1255, 0.1368, 0.1274, 0.1387, 0.1267, 0.1377, 0.1239, -0.04919, 0.208, -0.05009, 0.2084, -0.05009, 0.2106, -0.0483, 0.2097, -0.1186, 0.1857, -0.116, 0.1846, -0.1154, 0.1825, -0.1543, 0.1693, -0.1549, 0.1714, -0.1532, 0.1729, -0.1241, 0.07509, -0.1229, 0.07696, -0.1179, 0.07368, -0.1191, 0.07181, -0.05545, 0.2133, -0.05411, 0.216, -0.04919, 0.2124, -0.05009, 0.2106, 0.1188, 0.1864, 0.121, 0.1869, 0.1217, 0.1808, 0.1195, 0.1804, 0.05501, 0.2165, 0.05724, 0.212, 0.0559, 0.2124, 0.05366, 0.2169, -0.0559, 0.2124, -0.05367, 0.2169, -0.04875, 0.2133, -0.05053, 0.2097, 0.1366, 0.104, 0.138, 0.1022, 0.1335, 0.09813, 0.1321, 0.09988, 0.05411, 0.216, 0.05501, 0.2142, 0.04964, 0.2115, 0.04919, 0.2124, -0.03625, 0.2303, -0.03483, 0.2276, -0.03693, 0.2295, -0.0483, 0.005294, -0.05053, 0.005294, -0.05009, 0.007485, -0.03483, 0.2276, -0.03887, 0.2232, -0.04096, 0.2251, 0.05009, 0.007485, 0.05053, 0.005294, 0.0483, 0.005294, -0.1238, 0.07751, -0.1229, 0.07696, -0.1241, 0.07509, -0.05635, 0.2138, -0.05545, 0.2156, -0.05411, 0.216, -0.05545, 0.2133, -0.1542, 0.02292, -0.1562, 0.02514, -0.1541, 0.02433, 0.06037, 0.2191, 0.06306, 0.2138, 0.05724, 0.212, 0.05501, 0.2165, -0.05724, 0.212, -0.05501, 0.2165, -0.05367, 0.2169, -0.0559, 0.2124, -0.01879, -0.002558, -0.02005, -0.001914, -0.01971, 0.0002969, 0.05545, 0.2156, 0.0559, 0.2147, 0.05501, 0.2142, 0.05411, 0.216, 0.002378, 0.2424, -9.966e-05, 0.2359, -0.002333, 0.2387, -0.006755, 0.0561, -0.008072, 0.05558, -0.007647, 0.05838, 0.1118, 0.1932, 0.112, 0.1896, 0.1108, 0.1904, -0.1087, 0.1204, -0.1033, 0.1176, -0.1046, 0.1151, -0.06172, 0.2165, -0.06037, 0.2191, -0.05545, 0.2156, -0.05635, 0.2138, 0.1583, 0.0737, 0.16, 0.07254, 0.1565, 0.06766, -0.1378, 0.1302, -0.1368, 0.1274, -0.1377, 0.1239, -0.1397, 0.1296, -0.06306, 0.2138, -0.06037, 0.2191, -0.05501, 0.2165, -0.05724, 0.212, 0.16, 0.07254, 0.1616, 0.07138, 0.1565, 0.06766, 0.06037, 0.2191, 0.06127, 0.2173, 0.0559, 0.2147, 0.05545, 0.2156, -0.1416, 0.1289, -0.1397, 0.1296, -0.1377, 0.1239, -0.1409, 0.127, 0.0326, 0.2408, 0.0349, 0.237, 0.02928, 0.2347, -0.08169, 0.1341, -0.08751, 0.1358, -0.086, 0.1391, -0.01971, 0.0002968, -0.01845, -0.0003479, -0.01879, -0.002558, -0.1542, 0.02292, -0.1563, 0.02372, -0.1562, 0.02514, 0.1434, 0.1065, 0.1389, 0.1024, 0.1375, 0.1042, 0.1204, 0.1876, 0.1182, 0.1872, 0.1174, 0.1932])
me_group1842606042.materials.append(mat_mat21)
me_group1842606042.update()
me_group1842606042.normals_split_custom_set([tuple(v) for v in zip(*[iter([-1.94e-06, -9.934e-07, 1.0, -1.94e-06, -9.934e-07, 1.0, -1.94e-06, -9.934e-07, 1.0, -1.94e-06, -9.934e-07, 1.0, -1.0, 0.0, 6.007e-06, -1.0, 0.0, 6.007e-06, -1.0, 0.0, 6.007e-06, -0.7071, -2.015e-06, 0.7071, -0.7071, -2.015e-06, 0.7071, -0.7071, -2.015e-06, 0.7071, 0.0, -1.0, -9.313e-07, 0.0, -1.0, -9.313e-07, 0.0, -1.0, -9.313e-07, 0.0, -1.0, -9.313e-07, 1.164e-06, -4.47e-06, 1.0, 1.164e-06, -4.47e-06, 1.0, 1.164e-06, -4.47e-06, 1.0, 1.164e-06, -4.47e-06, 1.0, 0.8944, 0.0, 0.4472, 0.8944, 0.0, 0.4472, 0.8944, 0.0, 0.4472, 0.8944, 0.0, 0.4472, -4.47e-06, -1.0, 2.328e-06, -4.47e-06, -1.0, 2.328e-06, -4.47e-06, -1.0, 2.328e-06, -4.47e-06, -1.0, 2.328e-06, 1.0, 5.966e-06, 0.0, 1.0, 5.966e-06, 0.0, 1.0, 5.966e-06, 0.0, -0.4082, 0.8165, 0.4082, -0.4082, 0.8165, 0.4082, -0.4082, 0.8165, 0.4082, -0.7071, -8.426e-06, 0.7071, -0.7071, -8.426e-06, 0.7071, -0.7071, -8.426e-06, 0.7071, -0.7071, -8.426e-06, 0.7071, 0.0, -1.0, 0.0, 0.0, -1.0, 0.0, 0.0, -1.0, 0.0, 0.0, -1.0, 0.0, 0.8944, 0.0, -0.4472, 0.8944, 0.0, -0.4472, 0.8944, 0.0, -0.4472, 0.8944, 0.0, -0.4472, 0.0, 2.825e-06, 1.0, 0.0, 2.825e-06, 1.0, 0.0, 2.825e-06, 1.0, 0.0, 2.825e-06, 1.0, 0.0, 0.0, -1.0, 0.0, 0.0, -1.0, 0.0, 0.0, -1.0, 0.0, 0.0, -1.0, -0.4364, 0.8729, -0.2182, -0.4364, 0.8729, -0.2182, -0.4364, 0.8729, -0.2182, -0.8944, -1.331e-05, -0.4472, -0.8944, -1.331e-05, -0.4472, -0.8944, -1.331e-05, -0.4472, -0.8944, -1.331e-05, -0.4472, -3.576e-06, -1.0, -9.313e-07, -3.576e-06, -1.0, -9.313e-07, -3.576e-06, -1.0, -9.313e-07, -3.576e-06, -1.0, -9.313e-07, 9.701e-07, -3.974e-06, -1.0, 9.701e-07, -3.974e-06, -1.0, 9.701e-07, -3.974e-06, -1.0, 9.701e-07, -3.974e-06, -1.0, -0.4082, 0.8165, 0.4082, -0.4082, 0.8165, 0.4082, -0.4082, 0.8165, 0.4082, -0.4364, 0.8729, -0.2182, -0.4364, 0.8729, -0.2182, -0.4364, 0.8729, -0.2182, -0.8944, -1.302e-06, -0.4472, -0.8944, -1.302e-06, -0.4472, -0.8944, -1.302e-06, -0.4472, -0.8944, -1.302e-06, -0.4472, 0.0, -2.98e-06, -1.0, 0.0, -2.98e-06, -1.0, 0.0, -2.98e-06, -1.0, 0.0, -2.98e-06, -1.0, 0.8847, -0.1474, -0.4423, 0.8847, -0.1474, -0.4423, 0.8847, -0.1474, -0.4423, 0.8847, -0.1474, -0.4423, 0.0, 5.96e-06, 1.0, 0.0, 5.96e-06, 1.0, 0.0, 5.96e-06, 1.0, 0.0, 5.96e-06, 1.0, 3.924e-06, -2.311e-07, -1.0, 3.924e-06, -2.311e-07, -1.0, 3.924e-06, -2.311e-07, -1.0, 3.924e-06, -2.311e-07, -1.0, 0.8847, -0.1474, 0.4423, 0.8847, -0.1474, 0.4423, 0.8847, -0.1474, 0.4423, 0.8847, -0.1474, 0.4423, 0.0, -2.856e-06, 1.0, 0.0, -2.856e-06, 1.0, 0.0, -2.856e-06, 1.0, 0.0, -2.856e-06, 1.0, -0.7071, 0.0, 0.7071, -0.7071, 0.0, 0.7071, -0.7071, 0.0, 0.7071, -0.8165, -0.4083, -0.4082, -0.8165, -0.4083, -0.4082, -0.8165, -0.4083, -0.4082, -0.7071, 1.998e-06, 0.7071, -0.7071, 1.998e-06, 0.7071, -0.7071, 1.998e-06, 0.7071, 0.8165, 0.4083, 0.4082, 0.8165, 0.4083, 0.4082, 0.8165, 0.4083, 0.4082, -0.8944, -2.603e-06, -0.4472, -0.8944, -2.603e-06, -0.4472, -0.8944, -2.603e-06, -0.4472, 0.0, -5.96e-06, -1.0, 0.0, -5.96e-06, -1.0, 0.0, -5.96e-06, -1.0, 0.0, -5.96e-06, -1.0, 0.6667, 0.6667, -0.3333, 0.6667, 0.6667, -0.3333, 0.6667, 0.6667, -0.3333, 0.0, 9.934e-07, 1.0, 0.0, 9.934e-07, 1.0, 0.0, 9.934e-07, 1.0, 0.0, 9.934e-07, 1.0, 7.625e-06, 4.619e-06, -1.0, 7.625e-06, 4.619e-06, -1.0, 7.625e-06, 4.619e-06, -1.0, 7.625e-06, 4.619e-06, -1.0, 0.6667, 0.6667, 0.3333, 0.6667, 0.6667, 0.3333, 0.6667, 0.6667, 0.3333, 0.0, 0.0, 1.0, 0.0, 0.0, 1.0, 0.0, 0.0, 1.0, 0.0, 0.0, 1.0, -0.5547, 8.341e-07, 0.832, -0.5547, 8.341e-07, 0.832, -0.5547, 8.341e-07, 0.832, -0.5773, -0.5774, -0.5773, -0.5773, -0.5774, -0.5773, -0.5773, -0.5774, -0.5773, -0.4851, -0.4851, 0.7276, -0.4851, -0.4851, 0.7276, -0.4851, -0.4851, 0.7276, -0.7071, -6.86e-07, -0.7071, -0.7071, -6.86e-07, -0.7071, -0.7071, -6.86e-07, -0.7071, 0.0, -9.934e-07, -1.0, 0.0, -9.934e-07, -1.0, 0.0, -9.934e-07, -1.0, 0.0, -9.934e-07, -1.0, 1.0, -3.926e-08, 0.0, 1.0, -3.926e-08, 0.0, 1.0, -3.926e-08, 0.0, 0.0, 1.0, 0.0, 0.0, 1.0, 0.0, 0.0, 1.0, 0.0, 0.0, 1.0, 0.0, 7.444e-06, -3.725e-07, -1.0, 7.444e-06, -3.725e-07, -1.0, 7.444e-06, -3.725e-07, -1.0, 7.444e-06, -3.725e-07, -1.0, 1.0, 0.0, 0.0, 1.0, 0.0, 0.0, 1.0, 0.0, 0.0, 0.0, 9.934e-07, 1.0, 0.0, 9.934e-07, 1.0, 0.0, 9.934e-07, 1.0, 0.0, 9.934e-07, 1.0, 0.0, 1.0, 0.0, 0.0, 1.0, 0.0, 0.0, 1.0, 0.0, 0.0, 1.0, 0.0, -0.446, -0.07433, 0.8919, -0.446, -0.07433, 0.8919, -0.446, -0.07433, 0.8919, -0.5523, -0.09206, -0.8285, -0.5523, -0.09206, -0.8285, -0.5523, -0.09206, -0.8285, 0.6667, 0.6667, 0.3333, 0.6667, 0.6667, 0.3333, 0.6667, 0.6667, 0.3333, 0.6667, 0.6667, -0.3333, 0.6667, 0.6667, -0.3333, 0.6667, 0.6667, -0.3333, 0.8847, -0.1474, 0.4423, 0.8847, -0.1474, 0.4423, 0.8847, -0.1474, 0.4423, 0.8847, -0.1474, -0.4423, 0.8847, -0.1474, -0.4423, 0.8847, -0.1474, -0.4423])] * 3)])
me_group747962390 = bpy.data.meshes.new('group747962390')
me_group747962390.from_pydata([(-0.004214, 0.09513, -0.0004287), (0.0176, 0.106, -0.04406), (-0.03694, 0.09513, -0.03316), (-0.03694, 0.1715, -0.04406), (-0.04785, 0.1715, -0.0004287), (-0.04785, 0.1388, -0.0004287), (-0.03694, 0.1388, -0.04406), (-0.004214, 0.1388, -0.0004287), (-0.04785, 0.09513, -0.0004287), (0.0176, 0.1715, -0.05497), (-0.004214, 0.1715, -0.0004287), (0.0176, 0.1388, -0.0004287), (0.0176, 0.106, -0.0004287), (0.03942, 0.1169, -0.04406), (0.03942, 0.1388, -0.04406), (0.0176, 0.1388, -0.05497), (0.0176, 0.1715, -0.05497), (0.0176, 0.1715, -0.0004286), (0.05033, 0.1388, -0.0004287), (0.05033, 0.1169, -0.0004287), (-0.004214, 0.1715, -0.0004287), (0.0176, 0.1715, -0.05497), (-0.02603, 0.2042, -0.02225), (-0.02603, 0.2151, -0.0004287), (0.0176, 0.1715, -0.0004287), (-0.004215, 0.2042, -0.03316), (-0.004215, 0.2151, -0.0004288), (0.05033, 0.1715, -0.0004286), (0.03942, 0.1715, -0.04406), (0.0176, 0.2151, -0.0004284), (-0.004214, 0.2151, -0.0004287), (-0.004215, 0.2042, -0.03316), (0.0176, 0.2151, -0.0004288), (0.02851, 0.2042, -0.03316), (0.03942, 0.1933, -0.0004284), (0.02851, 0.2042, -0.03316)], [], [(2, 1, 0), (6, 5, 4, 3), (2, 6, 1), (8, 0, 7, 5), (8, 5, 6), (7, 10, 9), (7, 0, 12, 11), (0, 1, 12), (15, 14, 13), (15, 11, 17, 16), (11, 12, 19, 18), (12, 1, 13), (13, 14, 18, 19), (5, 7, 20, 4), (7, 21, 20), (6, 3, 21), (3, 23, 22), (7, 11, 24, 10), (11, 15, 9, 24), (10, 26, 25), (11, 18, 27, 17), (18, 14, 28, 27), (14, 15, 16, 28), (16, 17, 29), (4, 20, 30, 23), (20, 31, 30), (21, 3, 31), (23, 30, 31), (10, 24, 32, 26), (24, 9, 32), (9, 25, 33), (25, 26, 33), (17, 27, 34, 29), (27, 28, 34), (28, 16, 35), (3, 4, 23), (3, 22, 31), (28, 35, 34), (6, 15, 1), (9, 15, 7), (20, 21, 31), (25, 9, 10), (7, 15, 21), (21, 15, 6), (26, 32, 33), (35, 29, 34), (31, 22, 23), (0, 8, 2), (6, 2, 8), (13, 1, 15), (13, 19, 12), (29, 35, 16), (9, 33, 32)])
_uv = me_group747962390.uv_layers.new(name='UVMap')
_uv.uv.foreach_set('vector', [0.1211, 0.1552, 0.1221, 0.1608, 0.1254, 0.157, -0.1563, 0.08182, -0.1592, 0.07839, -0.1617, 0.08051, -0.1588, 0.08394, -0.05453, 0.1952, -0.05846, 0.1974, -0.053, 0.2007, 0.07773, 0.2196, 0.07578, 0.2235, 0.07969, 0.2254, 0.08164, 0.2215, -0.1559, 0.07557, -0.1592, 0.07839, -0.1563, 0.08182, -0.1502, 0.08567, -0.1529, 0.08757, -0.1495, 0.09235, 0.07969, 0.2254, 0.07578, 0.2235, 0.07578, 0.2259, 0.07871, 0.2274, 0.149, 0.187, 0.1456, 0.1907, 0.1497, 0.1893, -0.03762, 0.2506, -0.03625, 0.2526, -0.03445, 0.2514, -0.1648, 0.0938, -0.1692, 0.09063, -0.1711, 0.09329, -0.1667, 0.09646, 0.07871, 0.2274, 0.07578, 0.2259, 0.07529, 0.2293, 0.07725, 0.2303, 0.1497, 0.1893, 0.1456, 0.1907, 0.1463, 0.193, 0.1516, 0.142, 0.1521, 0.1442, 0.1565, 0.1432, 0.156, 0.1411, 0.08164, 0.2215, 0.07969, 0.2254, 0.08261, 0.2269, 0.08456, 0.223, 0.1502, 0.08567, 0.1495, 0.09235, 0.1529, 0.08757, -0.09362, 0.2038, -0.09657, 0.2052, -0.09418, 0.2102, -0.1672, 0.1699, -0.1733, 0.1716, -0.1708, 0.1718, 0.07969, 0.2254, 0.07871, 0.2274, 0.08164, 0.2289, 0.08261, 0.2269, 0.1692, 0.09063, 0.1648, 0.0938, 0.1667, 0.09646, 0.1711, 0.09329, -0.1711, 0.09329, -0.1736, 0.09684, -0.1703, 0.09786, 0.07871, 0.2274, 0.07725, 0.2303, 0.08017, 0.2318, 0.08164, 0.2289, 0.1565, 0.1432, 0.1521, 0.1442, 0.1527, 0.1474, 0.1571, 0.1464, -0.03625, 0.2526, -0.03762, 0.2506, -0.04033, 0.2524, -0.03896, 0.2544, -0.1667, 0.09646, -0.1711, 0.09329, -0.1736, 0.09684, 0.08456, 0.223, 0.08261, 0.2269, 0.08652, 0.2289, 0.08749, 0.2269, 0.1711, 0.0933, 0.1703, 0.09786, 0.1736, 0.09685, -0.1452, 0.2097, -0.147, 0.2045, -0.1495, 0.2086, -0.1644, 0.1368, -0.1648, 0.1389, -0.1614, 0.1395, 0.08261, 0.2269, 0.08164, 0.2289, 0.08554, 0.2308, 0.08652, 0.2289, 0.1711, 0.09329, 0.1667, 0.09646, 0.1736, 0.09684, -0.1499, 0.2048, -0.1542, 0.2035, -0.1535, 0.2067, -0.1614, 0.1395, -0.1648, 0.1389, -0.162, 0.1427, 0.08164, 0.2289, 0.08017, 0.2318, 0.08261, 0.2318, 0.08554, 0.2308, 0.08015, -0.1335, 0.08064, -0.1291, 0.08259, -0.1335, -0.1194, 0.2153, -0.1198, 0.2129, -0.123, 0.2155, -0.1672, 0.1699, -0.1709, 0.1673, -0.1733, 0.1716, -0.1618, 0.1934, -0.1655, 0.1951, -0.1645, 0.1974, 0.1482, -0.04867, 0.1517, -0.04778, 0.1522, -0.05135, -0.05149, 0.1862, -0.04901, 0.1912, -0.04602, 0.1895, -0.1495, 0.09235, -0.1468, 0.09046, -0.1502, 0.08567, 0.1008, 0.00957, 0.09922, 0.01524, 0.1033, 0.01342, -0.1033, 0.01342, -0.09922, 0.01524, -0.1008, 0.00957, 0.1502, 0.08567, 0.1468, 0.09046, 0.1495, 0.09235, -0.09418, 0.2102, -0.09123, 0.2088, -0.09362, 0.2038, -0.1648, 0.1389, -0.1652, 0.1411, -0.162, 0.1427, -0.05279, -0.06274, -0.054, -0.06615, -0.05619, -0.06398, -0.1687, 0.175, -0.1695, 0.1727, -0.1719, 0.1725, 0.1359, 0.1277, 0.1344, 0.1236, 0.1317, 0.1258, -0.1451, 0.06583, -0.142, 0.06256, -0.1439, 0.05968, -0.01727, 0.2317, -0.01754, 0.2293, -0.02048, 0.2311, 0.1363, 0.1816, 0.1408, 0.1812, 0.1397, 0.1779, -0.1733, 0.1831, -0.17, 0.1846, -0.1663, 0.1829, 0.1663, 0.1829, 0.17, 0.1846, 0.1733, 0.1831])
me_group747962390.materials.append(mat_mat21)
me_group747962390.update()
me_group747962390.normals_split_custom_set([tuple(v) for v in zip(*[iter([0.1622, -0.9733, -0.1622, 0.1622, -0.9733, -0.1622, 0.1622, -0.9733, -0.1622, -0.9701, 0.0, -0.2425, -0.9701, 0.0, -0.2425, -0.9701, 0.0, -0.2425, -0.9701, 0.0, -0.2425, -0.144, -0.24, -0.96, -0.144, -0.24, -0.96, -0.144, -0.24, -0.96, 0.0, 0.0, 1.0, 0.0, 0.0, 1.0, 0.0, 0.0, 1.0, 0.0, 0.0, 1.0, -0.9701, 0.0, -0.2425, -0.9701, 0.0, -0.2425, -0.9701, 0.0, -0.2425, -0.9285, -4.057e-06, -0.3714, -0.9285, -4.057e-06, -0.3714, -0.9285, -4.057e-06, -0.3714, -2.184e-09, 0.0, 1.0, -2.184e-09, 0.0, 1.0, -2.184e-09, 0.0, 1.0, -2.184e-09, 0.0, 1.0, 0.4472, -0.8944, 0.0, 0.4472, -0.8944, 0.0, 0.4472, -0.8944, 0.0, 0.4472, 0.0, -0.8944, 0.4472, 0.0, -0.8944, 0.4472, 0.0, -0.8944, -1.0, -3.619e-06, 2.985e-12, -1.0, -3.619e-06, 2.985e-12, -1.0, -3.619e-06, 2.985e-12, -1.0, -3.619e-06, 2.985e-12, 0.0, 0.0, 1.0, 0.0, 0.0, 1.0, 0.0, 0.0, 1.0, 0.0, 0.0, 1.0, 0.4472, -0.8944, 0.0, 0.4472, -0.8944, 0.0, 0.4472, -0.8944, 0.0, 0.9701, 0.0, -0.2425, 0.9701, 0.0, -0.2425, 0.9701, 0.0, -0.2425, 0.9701, 0.0, -0.2425, 0.0, 0.0, 1.0, 0.0, 0.0, 1.0, 0.0, 0.0, 1.0, 0.0, 0.0, 1.0, 0.9285, 0.0, 0.3714, 0.9285, 0.0, 0.3714, 0.9285, 0.0, 0.3714, -0.1961, 0.0, -0.9806, -0.1961, 0.0, -0.9806, -0.1961, 0.0, -0.9806, -0.8729, 0.4364, -0.2182, -0.8729, 0.4364, -0.2182, -0.8729, 0.4364, -0.2182, -1.866e-10, 1.821e-06, 1.0, -1.866e-10, 1.821e-06, 1.0, -1.866e-10, 1.821e-06, 1.0, -1.866e-10, 1.821e-06, 1.0, 1.0, 1.826e-06, 1.093e-06, 1.0, 1.826e-06, 1.093e-06, 1.0, 1.826e-06, 1.093e-06, 1.0, 1.826e-06, 1.093e-06, -1.0, -8.172e-06, 2.728e-06, -1.0, -8.172e-06, 2.728e-06, -1.0, -8.172e-06, 2.728e-06, -1.277e-10, -3.643e-06, 1.0, -1.277e-10, -3.643e-06, 1.0, -1.277e-10, -3.643e-06, 1.0, -1.277e-10, -3.643e-06, 1.0, 0.9701, 4.271e-06, -0.2425, 0.9701, 4.271e-06, -0.2425, 0.9701, 4.271e-06, -0.2425, 0.9701, 4.271e-06, -0.2425, 0.4472, 2.37e-06, -0.8944, 0.4472, 2.37e-06, -0.8944, 0.4472, 2.37e-06, -0.8944, 0.4472, 2.37e-06, -0.8944, -1.0, -8.024e-06, 0.0, -1.0, -8.024e-06, 0.0, -1.0, -8.024e-06, 0.0, 0.0, 1.366e-06, 1.0, 0.0, 1.366e-06, 1.0, 0.0, 1.366e-06, 1.0, 0.0, 1.366e-06, 1.0, 1.0, 0.0, -1.454e-05, 1.0, 0.0, -1.454e-05, 1.0, 0.0, -1.454e-05, -0.1738, 0.4634, -0.8689, -0.1738, 0.4634, -0.8689, -0.1738, 0.4634, -0.8689, 0.0, 0.9487, -0.3162, 0.0, 0.9487, -0.3162, 0.0, 0.9487, -0.3162, -1.125e-09, 1.366e-06, 1.0, -1.125e-09, 1.366e-06, 1.0, -1.125e-09, 1.366e-06, 1.0, -1.125e-09, 1.366e-06, 1.0, 1.0, 8.021e-06, 2.185e-06, 1.0, 8.021e-06, 2.185e-06, 1.0, 8.021e-06, 2.185e-06, 4.138e-06, 0.5547, -0.832, 4.138e-06, 0.5547, -0.832, 4.138e-06, 0.5547, -0.832, -5.156e-06, 0.9487, -0.3162, -5.156e-06, 0.9487, -0.3162, -5.156e-06, 0.9487, -0.3162, -1.561e-06, -3.903e-06, 1.0, -1.561e-06, -3.903e-06, 1.0, -1.561e-06, -3.903e-06, 1.0, -1.561e-06, -3.903e-06, 1.0, 0.8729, 0.4364, -0.2182, 0.8729, 0.4364, -0.2182, 0.8729, 0.4364, -0.2182, 0.4083, 0.4083, -0.8165, 0.4083, 0.4083, -0.8165, 0.4083, 0.4083, -0.8165, -0.8729, 0.4364, -0.2182, -0.8729, 0.4364, -0.2182, -0.8729, 0.4364, -0.2182, -0.3586, 0.5976, -0.7171, -0.3586, 0.5976, -0.7171, -0.3586, 0.5976, -0.7171, 0.9129, 0.3652, -0.1826, 0.9129, 0.3652, -0.1826, 0.9129, 0.3652, -0.1826, -0.1864, -0.3107, -0.9321, -0.1864, -0.3107, -0.9321, -0.1864, -0.3107, -0.9321, -0.9285, 0.0, -0.3714, -0.9285, 0.0, -0.3714, -0.9285, 0.0, -0.3714, 0.8704, 0.3482, 0.3482, 0.8704, 0.3482, 0.3482, 0.8704, 0.3482, 0.3482, -0.8704, -0.3482, -0.3482, -0.8704, -0.3482, -0.3482, -0.8704, -0.3482, -0.3482, 0.9285, 4.058e-06, 0.3714, 0.9285, 4.058e-06, 0.3714, 0.9285, 4.058e-06, 0.3714, -0.1961, -2.494e-06, -0.9806, -0.1961, -2.494e-06, -0.9806, -0.1961, -2.494e-06, -0.9806, -4.524e-06, 0.9487, -0.3162, -4.524e-06, 0.9487, -0.3162, -4.524e-06, 0.9487, -0.3162, 0.7071, 0.7071, 9.223e-07, 0.7071, 0.7071, 9.223e-07, 0.7071, 0.7071, 9.223e-07, -0.2182, 0.8729, -0.4364, -0.2182, 0.8729, -0.4364, -0.2182, 0.8729, -0.4364, 0.0, -1.0, 0.0, 0.0, -1.0, 0.0, 0.0, -1.0, 0.0, -0.9457, -0.07881, -0.3152, -0.9457, -0.07881, -0.3152, -0.9457, -0.07881, -0.3152, 0.1562, -0.3123, -0.937, 0.1562, -0.3123, -0.937, 0.1562, -0.3123, -0.937, 0.3152, -0.9457, -0.07881, 0.3152, -0.9457, -0.07881, 0.3152, -0.9457, -0.07881, -0.7379, 0.527, -0.4216, -0.7379, 0.527, -0.4216, -0.7379, 0.527, -0.4216, 0.7379, -0.527, 0.4216, 0.7379, -0.527, 0.4216, 0.7379, -0.527, 0.4216])] * 3)])
me_group847455024 = bpy.data.meshes.new('group847455024')
me_group847455024.from_pydata([(-0.03562, 0.03898, 0.02929), (0.03477, 0.03898, 0.02046), (-0.03562, 0.03898, 0.02929), (0.03477, 0.03898, 0.02046), (-0.02512, 0.07857, 0.02926), (0.02509, 0.03898, 0.0407), (0.02482, 0.07786, 0.03058), (-0.02512, 0.07857, 0.02926), (-0.0002064, 0.08762, 0.03058), (0.02482, 0.07786, 0.03058), (0.004853, 0.03898, 0.05015), (0.01497, 0.06934, 0.05015), (0.004853, 0.06934, 0.05015), (0.02172, 0.07305, 0.0579), (0.00283, 0.08249, 0.0579), (-0.001893, 0.08536, 0.04424), (0.02172, 0.04471, 0.0579), (0.03477, 0.03898, 0.02046), (-0.01606, 0.04471, 0.0579), (-0.03562, 0.03898, 0.02929), (-0.01606, 0.07305, 0.0579), (0.00283, 0.04471, 0.1051), (0.01227, 0.05416, 0.1051), (-0.02512, 0.07857, 0.02926), (-0.0002062, 0.08762, 0.03058), (0.02482, 0.07786, 0.03058), (-0.006615, 0.0636, 0.1051), (-0.006615, 0.05416, 0.1051), (0.00283, 0.07305, 0.1051), (0.01227, 0.0636, 0.1051), (0.00283, 0.04471, 0.1429), (0.01227, 0.05416, 0.1429), (0.004853, 0.03898, 0.05015), (-0.006615, 0.05416, 0.1429), (-0.006615, 0.0636, 0.1429), (0.00283, 0.07305, 0.1429), (0.01227, 0.0636, 0.1429), (0.0154, 0.05259, 0.1523), (-0.009741, 0.05259, 0.1523), (-0.009741, 0.06516, 0.1523), (0.0154, 0.06516, 0.1523), (0.00283, 0.04947, 0.1523), (0.00283, 0.04947, 0.1807), (0.00283, 0.06829, 0.1523), (-0.009741, 0.05259, 0.1712), (0.00283, 0.06829, 0.1707), (0.0154, 0.05259, 0.1712)], [], [(7, 6, 2), (9, 8, 4, 0), (5, 16, 32), (6, 5, 1), (11, 10, 5), (12, 2, 10), (11, 6, 7), (12, 7, 2), (6, 11, 5), (0, 3, 9), (6, 1, 2), (11, 12, 10), (7, 12, 11), (1, 5, 32, 2), (5, 1, 16), (15, 14, 13), (17, 13, 16), (20, 19, 18), (22, 21, 16), (19, 23, 17), (15, 24, 23), (17, 25, 13), (23, 25, 17), (19, 17, 16), (20, 23, 19), (27, 26, 20, 18), (26, 28, 20), (29, 22, 16, 13), (31, 30, 21, 22), (28, 29, 13), (15, 23, 20, 14), (21, 27, 18), (18, 19, 32), (21, 32, 16), (18, 32, 21), (16, 32, 19), (15, 13, 25, 24), (23, 24, 25), (28, 14, 20), (13, 14, 28), (30, 33, 27, 21), (33, 34, 26, 27), (34, 35, 28, 26), (35, 36, 29, 28), (36, 31, 22, 29), (37, 30, 31), (38, 33, 30), (38, 39, 34, 33), (39, 35, 34), (40, 36, 35), (40, 37, 31, 36), (42, 41, 37), (39, 43, 35), (35, 43, 40), (42, 38, 41), (44, 39, 38), (45, 43, 39), (45, 40, 43), (46, 37, 40), (45, 42, 46), (45, 44, 42), (42, 44, 38), (37, 46, 42), (37, 41, 30), (30, 41, 38), (44, 45, 39), (40, 45, 46)])
_uv = me_group847455024.uv_layers.new(name='UVMap')
_uv.uv.foreach_set('vector', [-0.07527, 0.2209, -0.07301, 0.2254, -0.07216, 0.2182, 0.07301, 0.2254, 0.07498, 0.2235, 0.07527, 0.2209, 0.07216, 0.2182, 0.0, 0.0, 0.0, 0.0, 0.0, 0.0, 0.1278, 0.0653, 0.1247, 0.0626, 0.1237, 0.0646, 0.1171, 0.183, 0.1147, 0.1808, 0.1137, 0.1828, 0.03153, 0.2494, 0.03152, 0.2439, 0.02901, 0.2477, -0.08786, 0.1434, -0.08643, 0.1453, -0.08403, 0.1409, -0.00296, 0.2511, 0.0001522, 0.2491, -0.002267, 0.2457, 0.121, 0.07176, 0.1212, 0.06936, 0.1178, 0.06918, 0.1087, 0.2081, 0.1059, 0.2147, 0.1101, 0.2153, -0.1101, 0.2153, -0.1059, 0.2147, -0.1087, 0.2081, 0.07262, 0.224, 0.07307, 0.2231, 0.07036, 0.2218, -0.08403, 0.1409, -0.08738, 0.1425, -0.08786, 0.1434, 0.1237, 0.0646, 0.1247, 0.0626, 0.0, 0.0, -0.1087, 0.2081, 0.1247, 0.0626, 0.1237, 0.0646, 0.0, 0.0, -0.1081, 0.02326, -0.1095, 0.02306, -0.1106, 0.02489, 0.1447, 0.07695, 0.1498, 0.07578, 0.1476, 0.07409, -0.06322, 0.2285, -0.06204, 0.2239, -0.06465, 0.2261, 0.174, 0.1815, 0.1734, 0.1802, 0.1694, 0.1833, -0.08643, 0.2054, -0.08961, 0.208, -0.08338, 0.2119, -0.1375, 0.1798, -0.1363, 0.1804, -0.1355, 0.1779, 0.1341, 0.01097, 0.1382, 0.012, 0.1391, 0.009328, -0.1094, 0.2197, -0.1075, 0.2244, -0.1033, 0.2238, 0.1522, 0.1311, 0.153, 0.1382, 0.1564, 0.1359, -0.1352, 0.196, -0.1323, 0.1964, -0.1321, 0.1923, -0.1688, 0.1192, -0.1691, 0.1201, -0.1648, 0.1224, -0.1639, 0.1197, -0.1428, 0.2065, -0.1431, 0.2078, -0.1381, 0.2076, 0.1625, 0.06624, 0.1618, 0.06561, 0.1578, 0.06852, 0.1599, 0.07043, 0.1689, 0.1903, 0.1685, 0.189, 0.1649, 0.1902, 0.1653, 0.1915, -0.0144, -0.02404, -0.01557, -0.02339, -0.01317, -0.01911, -0.1224, 0.1962, -0.1203, 0.1943, -0.1233, 0.1941, -0.1239, 0.1961, 0.1539, -0.02106, 0.1537, -0.02238, 0.1489, -0.02163, 0.1627, 0.1138, 0.1596, 0.1125, 0.1622, 0.1161, 0.1619, 0.1653, 0.1566, 0.167, 0.1579, 0.1684, 0.1421, 0.08135, 0.1421, 0.08365, 0.1472, 0.08157, -0.01754, 0.25, -0.01817, 0.2482, -0.02083, 0.2445, -0.08643, 0.05822, -0.0891, 0.05957, -0.08687, 0.06128, -0.08531, 0.05908, -0.07527, 0.2209, -0.07498, 0.2235, -0.07301, 0.2254, -0.1443, 0.1885, -0.1399, 0.1904, -0.1392, 0.1883, -0.08629, 0.03089, -0.08502, 0.02921, -0.08909, 0.02664, 0.0719, -0.06859, 0.07095, -0.06953, 0.0683, -0.06685, 0.06925, -0.06591, -0.1759, 0.07541, -0.1765, 0.07618, -0.1734, 0.07838, -0.1729, 0.07761, -0.1687, 0.1897, -0.1691, 0.1909, -0.1655, 0.1921, -0.1651, 0.1909, -0.07048, -0.07, -0.07143, -0.06906, -0.06877, -0.06638, -0.06782, -0.06732, 0.1765, 0.07618, 0.1759, 0.07541, 0.1729, 0.07761, 0.1734, 0.07838, 0.1412, 0.2101, 0.14, 0.2089, 0.1402, 0.2102, 0.00927, -0.01499, 0.008911, -0.01405, 0.0101, -0.01344, -0.1561, 0.06504, -0.1571, 0.06581, -0.1563, 0.0665, -0.1556, 0.06593, -0.1787, 0.1775, -0.1784, 0.1792, -0.1778, 0.178, -0.1723, 0.009293, -0.1713, 0.009142, -0.1714, 0.007808, 0.156, 0.1572, 0.1559, 0.1559, 0.1549, 0.1561, 0.155, 0.1571, 0.1606, 0.1591, 0.1579, 0.16, 0.1583, 0.1612, -0.108, 0.1728, -0.1085, 0.174, -0.1075, 0.1745, -0.07414, 0.09668, -0.07505, 0.09614, -0.07583, 0.09718, 0.1425, 0.07289, 0.1394, 0.07279, 0.1399, 0.07399, -0.1782, 0.07364, -0.1773, 0.07576, -0.1766, 0.07474, -0.1598, 0.1598, -0.158, 0.1604, -0.1576, 0.1592, -0.1414, 0.07286, -0.1402, 0.07476, -0.1397, 0.07357, 0.1782, 0.07364, 0.1766, 0.07474, 0.1773, 0.07576, 0.04502, 0.109, 0.04325, 0.1078, 0.04305, 0.1094, -0.05405, 0.2409, -0.05435, 0.2389, -0.05577, 0.2397, 0.1425, 0.07289, 0.1411, 0.07206, 0.1394, 0.07279, 0.1583, 0.1612, 0.1601, 0.1606, 0.1606, 0.1591, 0.1782, 0.1714, 0.178, 0.1701, 0.1769, 0.1702, 0.1765, 0.1221, 0.1775, 0.122, 0.1775, 0.1207, -0.1364, 0.2136, -0.1367, 0.2156, -0.1346, 0.2148, 0.01942, -0.007724, 0.01978, -0.009939, 0.01785, -0.009368])
me_group847455024.materials.append(mat_mat21)
me_group847455024.update()
me_group847455024.normals_split_custom_set([tuple(v) for v in zip(*[iter([0.02639, -0.007846, -0.9996, 0.02639, -0.007846, -0.9996, 0.02639, -0.007846, -0.9996, -0.02661, -0.00713, 0.9996, -0.02661, -0.00713, 0.9996, -0.02661, -0.00713, 0.9996, -0.02661, -0.00713, 0.9996, 0.1587, -0.9269, 0.3401, 0.1587, -0.9269, 0.3401, 0.1587, -0.9269, 0.3401, 0.8958, 0.1177, 0.4285, 0.8958, 0.1177, 0.4285, 0.8958, 0.1177, 0.4285, 0.4187, -0.1396, 0.8973, 0.4187, -0.1396, 0.8973, 0.4187, -0.1396, 0.8973, -0.458, -5.222e-06, 0.889, -0.458, -5.222e-06, 0.889, -0.458, -5.222e-06, 0.889, 0.002459, 0.9163, 0.4005, 0.002459, 0.9163, 0.4005, 0.002459, 0.9163, 0.4005, -0.5358, 0.1428, 0.8322, -0.5358, 0.1428, 0.8322, -0.5358, 0.1428, 0.8322, 0.8605, 0.1339, 0.4916, 0.8605, 0.1339, 0.4916, 0.8605, 0.1339, 0.4916, 0.1214, -0.2208, 0.9677, 0.1214, -0.2208, 0.9677, 0.1214, -0.2208, 0.9677, -0.1214, 0.2208, -0.9677, -0.1214, 0.2208, -0.9677, -0.1214, 0.2208, -0.9677, 0.0, -5.89e-06, 1.0, 0.0, -5.89e-06, 1.0, 0.0, -5.89e-06, 1.0, 0.0, 0.9145, 0.4045, 0.0, 0.9145, 0.4045, 0.0, 0.9145, 0.4045, 0.0, -1.0, 3.259e-07, 0.0, -1.0, 3.259e-07, 0.0, -1.0, 3.259e-07, 0.0, -1.0, 3.259e-07, 0.7168, -0.6071, 0.3429, 0.7168, -0.6071, 0.3429, 0.7168, -0.6071, 0.3429, 0.447, 0.8939, 0.0331, 0.447, 0.8939, 0.0331, 0.447, 0.8939, 0.0331, 0.9443, 0.0, 0.3292, 0.9443, 0.0, 0.3292, 0.9443, 0.0, 0.3292, -0.8255, 0.0, 0.5644, -0.8255, 0.0, 0.5644, -0.8255, 0.0, 0.5644, 0.6804, -0.6804, 0.2722, 0.6804, -0.6804, 0.2722, 0.6804, -0.6804, 0.2722, -0.1244, 0.03212, -0.9917, -0.1244, 0.03212, -0.9917, -0.1244, 0.03212, -0.9917, -0.3443, 0.9322, 0.1117, -0.3443, 0.9322, 0.1117, -0.3443, 0.9322, 0.1117, 0.9668, 0.2093, 0.1467, 0.9668, 0.2093, 0.1467, 0.9668, 0.2093, 0.1467, 0.02929, 0.2588, -0.9655, 0.02929, 0.2588, -0.9655, 0.02929, 0.2588, -0.9655, 0.01983, -0.9872, 0.1581, 0.01983, -0.9872, 0.1581, 0.01983, -0.9872, 0.1581, -0.9107, 0.2418, 0.3348, -0.9107, 0.2418, 0.3348, -0.9107, 0.2418, 0.3348, -0.9806, 0.0, 0.1961, -0.9806, 0.0, 0.1961, -0.9806, 0.0, 0.1961, -0.9806, 0.0, 0.1961, -0.6804, 0.6804, 0.2722, -0.6804, 0.6804, 0.2722, -0.6804, 0.6804, 0.2722, 0.9806, 0.0, 0.1961, 0.9806, 0.0, 0.1961, 0.9806, 0.0, 0.1961, 0.9806, 0.0, 0.1961, 0.7071, -0.7071, 0.0, 0.7071, -0.7071, 0.0, 0.7071, -0.7071, 0.0, 0.7071, -0.7071, 0.0, 0.6804, 0.6804, 0.2722, 0.6804, 0.6804, 0.2722, 0.6804, 0.6804, 0.2722, -0.4358, 0.8451, 0.3097, -0.4358, 0.8451, 0.3097, -0.4358, 0.8451, 0.3097, -0.4358, 0.8451, 0.3097, -0.6804, -0.6804, 0.2722, -0.6804, -0.6804, 0.2722, -0.6804, -0.6804, 0.2722, -0.1505, -0.9444, 0.2922, -0.1505, -0.9444, 0.2922, -0.1505, -0.9444, 0.2922, 0.2743, -0.9554, 0.1097, 0.2743, -0.9554, 0.1097, 0.2743, -0.9554, 0.1097, -0.2312, -0.9685, 0.09249, -0.2312, -0.9685, 0.09249, -0.2312, -0.9685, 0.09249, 0.4533, -0.1427, -0.8799, 0.4533, -0.1427, -0.8799, 0.4533, -0.1427, -0.8799, 0.3579, 0.9122, 0.1993, 0.3579, 0.9122, 0.1993, 0.3579, 0.9122, 0.1993, 0.3579, 0.9122, 0.1993, 0.02744, 0.07036, -0.9971, 0.02744, 0.07036, -0.9971, 0.02744, 0.07036, -0.9971, -0.4402, 0.8805, 0.1761, -0.4402, 0.8805, 0.1761, -0.4402, 0.8805, 0.1761, 0.4402, 0.8805, 0.1761, 0.4402, 0.8805, 0.1761, 0.4402, 0.8805, 0.1761, -0.7071, -0.7071, 0.0, -0.7071, -0.7071, 0.0, -0.7071, -0.7071, 0.0, -0.7071, -0.7071, 0.0, -1.0, 0.0, 0.0, -1.0, 0.0, 0.0, -1.0, 0.0, 0.0, -1.0, 0.0, 0.0, -0.7071, 0.7071, 0.0, -0.7071, 0.7071, 0.0, -0.7071, 0.7071, 0.0, -0.7071, 0.7071, 0.0, 0.7071, 0.7071, 0.0, 0.7071, 0.7071, 0.0, 0.7071, 0.7071, 0.0, 0.7071, 0.7071, 0.0, 1.0, 0.0, 0.0, 1.0, 0.0, 0.0, 1.0, 0.0, 0.0, 1.0, 0.0, 0.0, 0.6672, -0.6672, -0.3313, 0.6672, -0.6672, -0.3313, 0.6672, -0.6672, -0.3313, -0.6672, -0.6672, -0.3313, -0.6672, -0.6672, -0.3313, -0.6672, -0.6672, -0.3313, -0.9493, 0.0, -0.3142, -0.9493, 0.0, -0.3142, -0.9493, 0.0, -0.3142, -0.9493, 0.0, -0.3142, -0.6672, 0.6672, -0.3313, -0.6672, 0.6672, -0.3313, -0.6672, 0.6672, -0.3313, 0.6672, 0.6672, -0.3313, 0.6672, 0.6672, -0.3313, 0.6672, 0.6672, -0.3313, 0.9493, 0.0, -0.3142, 0.9493, 0.0, -0.3142, 0.9493, 0.0, -0.3142, 0.9493, 0.0, -0.3142, 0.2413, -0.9704, 0.0, 0.2413, -0.9704, 0.0, 0.2413, -0.9704, 0.0, -0.2168, 0.8719, 0.439, -0.2168, 0.8719, 0.439, -0.2168, 0.8719, 0.439, 0.2168, 0.8719, 0.439, 0.2168, 0.8719, 0.439, 0.2168, 0.8719, 0.439, -0.2413, -0.9704, 0.0, -0.2413, -0.9704, 0.0, -0.2413, -0.9704, 0.0, -1.0, 0.0, 0.0, -1.0, 0.0, 0.0, -1.0, 0.0, 0.0, -0.2413, 0.9704, 0.0, -0.2413, 0.9704, 0.0, -0.2413, 0.9704, 0.0, 0.2413, 0.9704, 0.0, 0.2413, 0.9704, 0.0, 0.2413, 0.9704, 0.0, 1.0, 0.0, 0.0, 1.0, 0.0, 0.0, 1.0, 0.0, 0.0, 0.4798, 0.4116, 0.7748, 0.4798, 0.4116, 0.7748, 0.4798, 0.4116, 0.7748, -0.4798, 0.4116, 0.7748, -0.4798, 0.4116, 0.7748, -0.4798, 0.4116, 0.7748, -0.2413, -0.9704, 0.0, -0.2413, -0.9704, 0.0, -0.2413, -0.9704, 0.0, 0.2413, -0.9704, 0.0, 0.2413, -0.9704, 0.0, 0.2413, -0.9704, 0.0, 0.2168, -0.8719, 0.439, 0.2168, -0.8719, 0.439, 0.2168, -0.8719, 0.439, -0.2168, -0.8719, 0.439, -0.2168, -0.8719, 0.439, -0.2168, -0.8719, 0.439, -0.7124, 0.5843, 0.3888, -0.7124, 0.5843, 0.3888, -0.7124, 0.5843, 0.3888, 0.7124, 0.5843, 0.3888, 0.7124, 0.5843, 0.3888, 0.7124, 0.5843, 0.3888])] * 3)])
me_group882163587 = bpy.data.meshes.new('group882163587')
me_group882163587.from_pydata([(-0.02421, 0.05786, -0.0004287), (0.01579, 0.05786, -0.0004287), (0.005786, 0.05786, -0.03043), (-0.01421, 0.05786, -0.03043), (-0.004214, 0.1079, -0.02043), (0.005786, 0.1079, -0.02043), (0.01579, 0.1079, -0.0004287), (-0.02421, 0.1079, -0.0004287), (-0.01421, 0.1079, -0.02043)], [], [(3, 2, 1, 0), (8, 7, 6, 5, 4), (3, 8, 4, 2), (0, 1, 6, 7), (3, 0, 7), (2, 6, 1), (4, 5, 2), (2, 5, 6), (7, 8, 3)])
_uv = me_group882163587.uv_layers.new(name='UVMap')
_uv.uv.foreach_set('vector', [0.1327, 0.1278, 0.1334, 0.1297, 0.1366, 0.1296, 0.1352, 0.1259, -0.1337, 0.1275, -0.1352, 0.1259, -0.1366, 0.1296, -0.1343, 0.1294, -0.134, 0.1284, -0.09916, 0.2206, -0.1039, 0.2226, -0.1035, 0.2235, -0.09838, 0.2225, 0.07334, 0.22, 0.07155, 0.2236, 0.07603, 0.2258, 0.07782, 0.2223, -0.1459, 0.07915, -0.1478, 0.07663, -0.1518, 0.07967, 0.1379, 0.1579, 0.1413, 0.1628, 0.141, 0.1578, -0.1035, 0.2235, -0.1031, 0.2245, -0.09838, 0.2225, 0.09492, 0.1908, 0.09426, 0.1959, 0.09639, 0.1965, -0.1505, 0.1073, -0.1492, 0.1091, -0.1446, 0.1068])
me_group882163587.materials.append(mat_mat21)
me_group882163587.update()
me_group882163587.normals_split_custom_set([tuple(v) for v in zip(*[iter([0.0, -1.0, 0.0, 0.0, -1.0, 0.0, 0.0, -1.0, 0.0, 0.0, -1.0, 0.0, 0.0, 1.0, -7.761e-07, 0.0, 1.0, -7.761e-07, 0.0, 1.0, -7.761e-07, 0.0, 1.0, -7.761e-07, 0.0, 1.0, -7.761e-07, 0.0, 0.1961, -0.9806, 0.0, 0.1961, -0.9806, 0.0, 0.1961, -0.9806, 0.0, 0.1961, -0.9806, 0.0, 0.0, 1.0, 0.0, 0.0, 1.0, 0.0, 0.0, 1.0, 0.0, 0.0, 1.0, -0.9487, 0.0, -0.3162, -0.9487, 0.0, -0.3162, -0.9487, 0.0, -0.3162, 0.9487, 0.0, -0.3162, 0.9487, 0.0, -0.3162, 0.9487, 0.0, -0.3162, 0.0, 0.1961, -0.9806, 0.0, 0.1961, -0.9806, 0.0, 0.1961, -0.9806, 0.8909, 0.08909, -0.4454, 0.8909, 0.08909, -0.4454, 0.8909, 0.08909, -0.4454, -0.8909, 0.08909, -0.4454, -0.8909, 0.08909, -0.4454, -0.8909, 0.08909, -0.4454])] * 3)])
me_group1782017518_001 = bpy.data.meshes.new('group1782017518.001')
me_group1782017518_001.from_pydata([(-0.001536, 0.085, -0.04296), (0.03557, 0.03862, -0.01918), (-0.03527, 0.03862, -0.0293), (-0.02515, 0.07842, -0.0293), (0.0001509, 0.08787, -0.0293), (0.02545, 0.07842, -0.0293), (0.005211, 0.03862, -0.04886), (-0.02515, -0.07269, 0.0003528), (-0.004909, -0.07269, 0.0003528), (-0.004909, -0.06257, -0.0293), (-0.03527, -0.06257, -0.0293), (-0.03527, 0.008264, -0.0293), (-0.04538, 0.008264, 0.0003529), (-0.04538, -0.03221, 0.0003528), (-0.03527, -0.03221, -0.0293), (0.00521, -0.06257, -0.04954), (0.03557, -0.03221, 0.0003528), (0.02545, -0.07269, 0.0003528), (0.02545, -0.06257, -0.0293), (-0.03527, 0.008264, -0.0293), (0.03557, -0.03221, -0.01918), (0.02545, -0.03221, -0.03942), (0.02545, -0.06257, -0.04954), (0.00521, -0.03221, -0.03942), (0.02545, 0.01838, 0.0003529), (0.02545, 0.01838, -0.01918), (-0.03527, 0.03862, -0.0293), (-0.04538, 0.03862, 0.0003529), (0.02545, 0.01838, -0.01918), (0.01533, 0.01838, -0.03942), (0.00521, 0.008264, -0.03942), (-0.03527, 0.03862, -0.0293), (0.03557, 0.03862, -0.01918), (0.03557, 0.03862, 0.0003529), (0.03557, 0.03862, -0.01918), (-0.02515, 0.07842, -0.0293), (0.02545, 0.03862, -0.03942), (-0.02515, 0.07842, -0.0293), (0.02545, 0.07842, -0.0293), (-0.03527, 0.08787, 0.0003527), (0.0001508, 0.09731, 0.0003528), (0.03557, 0.08787, 0.0003528), (0.02545, 0.07842, -0.0293), (0.0001508, 0.08787, -0.0293), (0.01533, 0.06898, -0.04886), (0.00521, 0.06898, -0.04886)], [(2, 6)], [(42, 0, 43), (1, 3, 2), (3, 4, 0), (1, 5, 3), (45, 0, 44), (44, 0, 5), (44, 45, 6), (45, 37, 0), (5, 4, 3), (10, 9, 8, 7), (14, 13, 12, 11), (10, 14, 15), (7, 8, 17, 16, 13), (10, 13, 14), (18, 16, 17), (14, 20, 19), (18, 22, 21), (18, 9, 10, 15, 22), (15, 23, 21, 22), (9, 18, 17, 8), (10, 7, 13), (18, 20, 16), (21, 20, 18), (14, 23, 15), (13, 16, 24, 12), (16, 20, 25, 24), (20, 14, 11), (11, 12, 27, 26), (20, 21, 29, 28), (21, 23, 30, 29), (23, 14, 19, 30), (19, 32, 31), (12, 24, 33, 27), (24, 25, 34, 33), (11, 26, 34), (26, 27, 35), (28, 29, 36, 32), (29, 30, 36), (30, 19, 31), (31, 38, 37), (27, 33, 41, 40, 39), (33, 34, 41), (26, 35, 43, 42), (35, 39, 40), (32, 36, 38), (30, 26, 6), (6, 36, 44), (37, 38, 44), (27, 39, 35), (31, 37, 45), (36, 44, 38), (34, 42, 41), (42, 34, 26), (31, 32, 38), (20, 28, 19), (19, 28, 32), (11, 25, 20), (34, 25, 11), (29, 6, 30), (44, 45, 37), (6, 29, 36), (26, 45, 6), (40, 41, 42), (40, 43, 35), (42, 43, 40)])
_uv = me_group1782017518_001.uv_layers.new(name='UVMap')
_uv.uv.foreach_set('vector', [-0.07296, 0.2254, 0.0, 0.0, -0.07494, 0.2235, 0.05319, 0.2348, 0.05964, 0.2314, 0.05664, 0.2286, -0.153, 0.1749, -0.1538, 0.1775, -0.1524, 0.1777, 0.03408, 0.2154, 0.03815, 0.2165, 0.04066, 0.2122, -0.1605, 0.1511, 0.0, 0.0, 0.0, 0.0, 0.0, 0.0, 0.0, 0.0, 0.0, 0.0, -0.1606, 0.1521, -0.1605, 0.1511, 0.0, 0.0, -0.1184, 0.1737, -0.1208, 0.1709, 0.0, 0.0, 0.07296, 0.2254, 0.07494, 0.2235, 0.07522, 0.2209, 0.09922, 0.1326, 0.1006, 0.1353, 0.1034, 0.1339, 0.1025, 0.1321, -0.1392, 0.07307, -0.1412, 0.07052, -0.1444, 0.07298, -0.1424, 0.07552, -0.09059, 0.1636, -0.09334, 0.1649, -0.08865, 0.1677, 0.06171, 0.2141, 0.0608, 0.2159, 0.05945, 0.2186, 0.06261, 0.2213, 0.06623, 0.2141, -0.1368, 0.07122, -0.1412, 0.07052, -0.1392, 0.07307, 0.1549, 0.1414, 0.1589, 0.1432, 0.1574, 0.1393, 0.0556, 0.2254, 0.05224, 0.2317, 0.05918, 0.2273, 0.1551, 0.07593, 0.1535, 0.0771, 0.1561, 0.07898, 0.1342, 0.1315, 0.1331, 0.1286, 0.1321, 0.1258, 0.1316, 0.1303, 0.1323, 0.1322, -0.1027, 0.2146, -0.1057, 0.2157, -0.105, 0.2176, -0.102, 0.2165, 0.1006, 0.1353, 0.1019, 0.138, 0.1048, 0.1366, 0.1034, 0.1339, -0.06306, -0.1127, -0.06171, -0.1158, -0.06623, -0.1158, 0.1562, 0.1463, 0.1584, 0.1488, 0.1603, 0.1479, 0.1125, 0.1956, 0.1147, 0.196, 0.114, 0.1928, -0.1163, 0.1986, -0.1147, 0.2025, -0.1117, 0.2015, 0.06623, 0.2141, 0.06261, 0.2213, 0.06759, 0.2227, 0.06985, 0.2159, 0.1457, 0.00971, 0.1444, 0.01127, 0.1484, 0.01455, 0.1497, 0.01299, -0.05224, 0.2317, -0.0556, 0.2254, -0.05917, 0.2273, -0.1424, 0.07552, -0.1444, 0.07298, -0.1468, 0.07482, -0.1448, 0.07736, 0.08787, 0.18, 0.08579, 0.1791, 0.08339, 0.1837, 0.08548, 0.1846, -0.06307, 0.2204, -0.06397, 0.2186, -0.06759, 0.2204, -0.06805, 0.2218, -0.07925, 0.1949, -0.08103, 0.1911, -0.08469, 0.1929, -0.08291, 0.1966, 0.05918, 0.2273, 0.05849, 0.2351, 0.06186, 0.2288, 0.06985, 0.2159, 0.06759, 0.2227, 0.06895, 0.2245, 0.07257, 0.2173, 0.1602, 0.1715, 0.1583, 0.1723, 0.1591, 0.1744, 0.161, 0.1737, -0.05917, 0.2273, -0.06185, 0.2288, -0.05849, 0.2351, -0.1575, 0.1259, -0.1598, 0.1237, -0.1601, 0.1291, 0.1209, 0.212, 0.1187, 0.2117, 0.1188, 0.214, 0.121, 0.2143, -0.06805, 0.2218, -0.0676, 0.2204, -0.06941, 0.2236, -0.08291, 0.1966, -0.08469, 0.1929, -0.08744, 0.1942, 0.07212, 0.2182, 0.07296, 0.2254, 0.07523, 0.2209, 0.07257, 0.2173, 0.06895, 0.2245, 0.07335, 0.2267, 0.07578, 0.224, 0.07652, 0.2204, 0.1635, 0.0824, 0.1618, 0.08357, 0.1664, 0.0864, -0.07212, 0.2182, -0.07523, 0.2209, -0.07494, 0.2235, -0.07296, 0.2254, -0.1613, 0.1693, -0.1643, 0.1679, -0.1651, 0.1714, 0.09499, 0.1884, 0.09285, 0.1877, 0.09242, 0.1918, 0.0, 0.0, 0.0, 0.0, 0.0, 0.0, 0.0, 0.0, 0.06497, 0.2043, 0.06232, 0.2063, -0.1623, 0.1479, -0.1629, 0.1529, -0.1606, 0.1521, -0.1558, 0.1161, -0.1592, 0.1198, -0.1564, 0.1215, -0.1176, 0.1684, -0.1208, 0.1709, -0.1184, 0.1737, 0.06497, 0.2043, 0.06232, 0.2063, 0.06379, 0.2082, 0.1283, 0.1508, 0.1267, 0.1547, 0.1298, 0.1559, -0.03152, 0.2315, -0.02747, 0.2302, -0.03129, 0.2242, 0.03129, 0.2242, 0.02747, 0.2302, 0.03152, 0.2315, 0.05554, 0.2329, 0.06049, 0.2343, 0.06243, 0.2284, 0.04311, 0.2289, 0.04085, 0.2347, 0.04209, 0.2366, -0.06243, 0.2284, -0.06049, 0.2343, -0.05554, 0.2329, -0.04209, 0.2366, -0.04085, 0.2347, -0.04311, 0.2289, 0.0, 0.0, 0.0, 0.0, 0.0, 0.0, -0.1606, 0.1521, -0.1605, 0.1511, -0.1623, 0.1479, 0.0, 0.0, 0.1187, 0.2117, 0.1188, 0.214, 0.0, 0.0, 0.0, 0.0, 0.0, 0.0, -0.1622, 0.1051, -0.1624, 0.1088, -0.1591, 0.1083, -0.1631, 0.1774, -0.1599, 0.1779, -0.1592, 0.1753, -0.1522, 0.07857, -0.1518, 0.0759, -0.1549, 0.07511])
me_group1782017518_001.materials.append(mat_mat21_001)
me_group1782017518_001.update()
me_group1782017518_001.normals_split_custom_set([tuple(v) for v in zip(*[iter([0.3401, 0.911, -0.2332, 0.3401, 0.911, -0.2332, 0.3401, 0.911, -0.2332, -0.1413, 0.03592, 0.9893, -0.1413, 0.03592, 0.9893, -0.1413, 0.03592, 0.9893, -0.3457, 0.926, -0.1517, -0.3457, 0.926, -0.1517, -0.3457, 0.926, -0.1517, 1.367e-05, 0.2464, 0.9692, 1.367e-05, 0.2464, 0.9692, 1.367e-05, 0.2464, 0.9692, 0.0, 0.3457, -0.9383, 0.0, 0.3457, -0.9383, 0.0, 0.3457, -0.9383, 0.4544, 0.6872, -0.5668, 0.4544, 0.6872, -0.5668, 0.4544, 0.6872, -0.5668, 0.0, 5.89e-06, 1.0, 0.0, 5.89e-06, 1.0, 0.0, 5.89e-06, 1.0, -0.5182, 0.09493, -0.85, -0.5182, 0.09493, -0.85, -0.5182, 0.09493, -0.85, 1.425e-05, 6.311e-06, 1.0, 1.425e-05, 6.311e-06, 1.0, 1.425e-05, 6.311e-06, 1.0, 0.0, -0.9464, -0.323, 0.0, -0.9464, -0.323, 0.0, -0.9464, -0.323, 0.0, -0.9464, -0.323, -0.9464, 4.59e-07, -0.323, -0.9464, 4.59e-07, -0.323, -0.9464, 4.59e-07, -0.323, -0.9464, 4.59e-07, -0.323, -0.4472, 0.0, -0.8944, -0.4472, 0.0, -0.8944, -0.4472, 0.0, -0.8944, 0.0, 0.0, 1.0, 0.0, 0.0, 1.0, 0.0, 0.0, 1.0, 0.0, 0.0, 1.0, 0.0, 0.0, 1.0, -0.9464, 0.0, -0.323, -0.9464, 0.0, -0.323, -0.9464, 0.0, -0.323, 0.9668, -0.2417, -0.08249, 0.9668, -0.2417, -0.08249, 0.9668, -0.2417, -0.08249, -0.1414, -1.467e-05, 0.9899, -0.1414, -1.467e-05, 0.9899, -0.1414, -1.467e-05, 0.9899, 1.0, -9.474e-08, 0.0, 1.0, -9.474e-08, 0.0, 1.0, -9.474e-08, 0.0, 0.0, -1.0, 0.0, 0.0, -1.0, 0.0, 0.0, -1.0, 0.0, 0.0, -1.0, 0.0, 0.0, -1.0, 0.0, 0.0, 0.3162, -0.9487, 0.0, 0.3162, -0.9487, 0.0, 0.3162, -0.9487, 0.0, 0.3162, -0.9487, 0.0, -0.9464, -0.323, 0.0, -0.9464, -0.323, 0.0, -0.9464, -0.323, 0.0, -0.9464, -0.323, -0.8842, -0.4421, 0.1509, -0.8842, -0.4421, 0.1509, -0.8842, -0.4421, 0.1509, 0.9487, -0.3162, 0.0, 0.9487, -0.3162, 0.0, 0.9487, -0.3162, 0.0, 0.8847, -0.1474, -0.4423, 0.8847, -0.1474, -0.4423, 0.8847, -0.1474, -0.4423, -0.2308, 0.3077, -0.9231, -0.2308, 0.3077, -0.9231, -0.2308, 0.3077, -0.9231, 8.725e-08, -1.307e-06, 1.0, 8.725e-08, -1.307e-06, 1.0, 8.725e-08, -1.307e-06, 1.0, 8.725e-08, -1.307e-06, 1.0, 0.9806, 0.1961, 0.0, 0.9806, 0.1961, 0.0, 0.9806, 0.1961, 0.0, 0.9806, 0.1961, 0.0, 0.1414, 1.458e-06, -0.9899, 0.1414, 1.458e-06, -0.9899, 0.1414, 1.458e-06, -0.9899, -0.9464, 0.0, -0.323, -0.9464, 0.0, -0.323, -0.9464, 0.0, -0.323, -0.9464, 0.0, -0.323, 0.8804, 0.1761, -0.4402, 0.8804, 0.1761, -0.4402, 0.8804, 0.1761, -0.4402, 0.8804, 0.1761, -0.4402, -4.06e-06, 1.27e-05, -1.0, -4.06e-06, 1.27e-05, -1.0, -4.06e-06, 1.27e-05, -1.0, -4.06e-06, 1.27e-05, -1.0, -0.2425, 1.438e-05, -0.9701, -0.2425, 1.438e-05, -0.9701, -0.2425, 1.438e-05, -0.9701, -0.2425, 1.438e-05, -0.9701, -0.1414, -9.415e-06, 0.9899, -0.1414, -9.415e-06, 0.9899, -0.1414, -9.415e-06, 0.9899, -2.401e-10, 0.0, 1.0, -2.401e-10, 0.0, 1.0, -2.401e-10, 0.0, 1.0, -2.401e-10, 0.0, 1.0, 0.8944, -0.4472, 0.0, 0.8944, -0.4472, 0.0, 0.8944, -0.4472, 0.0, 0.8944, -0.4472, 0.0, 0.1414, 0.0, -0.9899, 0.1414, 0.0, -0.9899, 0.1414, 0.0, -0.9899, -0.9201, 0.2339, -0.314, -0.9201, 0.2339, -0.314, -0.9201, 0.2339, -0.314, 0.8165, -0.4082, -0.4083, 0.8165, -0.4082, -0.4083, 0.8165, -0.4082, -0.4083, 0.8165, -0.4082, -0.4083, -2.729e-05, 2.872e-05, -1.0, -2.729e-05, 2.872e-05, -1.0, -2.729e-05, 2.872e-05, -1.0, -0.2425, 9.23e-06, -0.9701, -0.2425, 9.23e-06, -0.9701, -0.2425, 9.23e-06, -0.9701, 1.422e-05, 6.459e-07, 1.0, 1.422e-05, 6.459e-07, 1.0, 1.422e-05, 6.459e-07, 1.0, -4.254e-07, 1.447e-06, 1.0, -4.254e-07, 1.447e-06, 1.0, -4.254e-07, 1.447e-06, 1.0, -4.254e-07, 1.447e-06, 1.0, -4.254e-07, 1.447e-06, 1.0, 1.0, -1.21e-07, 0.0, 1.0, -1.21e-07, 0.0, 1.0, -1.21e-07, 0.0, -1.413e-05, 1.51e-05, -1.0, -1.413e-05, 1.51e-05, -1.0, -1.413e-05, 1.51e-05, -1.0, -1.413e-05, 1.51e-05, -1.0, -0.2396, 0.8984, -0.368, -0.2396, 0.8984, -0.368, -0.2396, 0.8984, -0.368, 0.8887, 0.113, -0.4444, 0.8887, 0.113, -0.4444, 0.8887, 0.113, -0.4444, -0.419, -0.2697, -0.867, -0.419, -0.2697, -0.867, -0.419, -0.2697, -0.867, -0.4187, 0.1396, 0.8973, -0.4187, 0.1396, 0.8973, -0.4187, 0.1396, 0.8973, -6.143e-06, 0.9005, -0.4348, -6.143e-06, 0.9005, -0.4348, -6.143e-06, 0.9005, -0.4348, -0.91, 0.187, -0.3701, -0.91, 0.187, -0.3701, -0.91, 0.187, -0.3701, -0.5084, 0.1293, -0.8513, -0.5084, 0.1293, -0.8513, -0.5084, 0.1293, -0.8513, 0.8543, 0.1281, -0.5037, 0.8543, 0.1281, -0.5037, 0.8543, 0.1281, -0.5037, 0.9219, 0.1428, -0.3601, 0.9219, 0.1428, -0.3601, 0.9219, 0.1428, -0.3601, 0.1382, -0.2109, -0.9677, 0.1382, -0.2109, -0.9677, 0.1382, -0.2109, -0.9677, -0.1382, 0.2109, 0.9677, -0.1382, 0.2109, 0.9677, -0.1382, 0.2109, 0.9677, -0.1591, -0.03184, 0.9867, -0.1591, -0.03184, 0.9867, -0.1591, -0.03184, 0.9867, -0.1782, 0.08907, 0.98, -0.1782, 0.08907, 0.98, -0.1782, 0.08907, 0.98, 0.1592, 0.03183, -0.9867, 0.1592, 0.03183, -0.9867, 0.1592, 0.03183, -0.9867, 0.1782, -0.08909, -0.98, 0.1782, -0.08909, -0.98, 0.1782, -0.08909, -0.98, -0.2848, 0.2848, 0.9153, -0.2848, 0.2848, 0.9153, -0.2848, 0.2848, 0.9153, 0.0, 0.9006, -0.4347, 0.0, 0.9006, -0.4347, 0.0, 0.9006, -0.4347, -0.4137, 0.2069, 0.8866, -0.4137, 0.2069, 0.8866, -0.4137, 0.2069, 0.8866, -0.4352, -6.995e-06, -0.9004, -0.4352, -6.995e-06, -0.9004, -0.4352, -6.995e-06, -0.9004, 0.2396, 0.8985, -0.3679, 0.2396, 0.8985, -0.3679, 0.2396, 0.8985, -0.3679, -0.3352, 0.8977, -0.286, -0.3352, 0.8977, -0.286, -0.3352, 0.8977, -0.286, 0.3351, 0.8977, -0.286, 0.3351, 0.8977, -0.286, 0.3351, 0.8977, -0.286])] * 3)])
arm_armature = bpy.data.armatures.new('Armature')  # bones are not reproduced

# ---- objects
ob_leg_right = bpy.data.objects.new('Leg_Right', me_group1236196868)
ob_arm_right = bpy.data.objects.new('Arm_Right', me_group1782017518)
ob_leg_left = bpy.data.objects.new('Leg_Left', me_group1842606042)
ob_head = bpy.data.objects.new('Head', me_group747962390)
ob_arm_left = bpy.data.objects.new('Arm_Left', me_group847455024)
ob_neck = bpy.data.objects.new('Neck', me_group882163587)
ob_armature = bpy.data.objects.new('Armature', arm_armature)
ob_torso = bpy.data.objects.new('Torso', me_group1782017518_001)

# ---- transforms, parenting, visibility, modifiers, constraints
ob_leg_right.parent = ob_armature
ob_leg_right.matrix_parent_inverse = Matrix(((12.99, -0.0, 0.0, -0.0), (-0.0, 12.99, -0.0, 0.0), (0.0, -0.0, 12.99, -0.8932), (-0.0, 0.0, -0.0, 1.0)))
ob_leg_right.location = (0.0, 0.0, 0.0)
ob_leg_right.rotation_euler = (1.571, -0.0, 0.0)
_vg = ob_leg_right.vertex_groups.new(name='Bone')
_vg = ob_leg_right.vertex_groups.new(name='Bone.001')
_vg = ob_leg_right.vertex_groups.new(name='Bone.002')
_vg = ob_leg_right.vertex_groups.new(name='Bone.003')
_vg = ob_leg_right.vertex_groups.new(name='Bone.004')
_vg = ob_leg_right.vertex_groups.new(name='Bone.005')
for _i, _w in zip([2, 3, 4, 7, 8, 12, 18, 19, 20, 21, 24, 25, 26, 27, 28, 29, 30, 31, 32, 33, 34, 35, 36, 37, 38, 39, 40, 41, 42, 43], [0.05005, 0.02978, 0.0276, 0.9606, 0.9662, 0.06114, 0.09056, 0.6829, 0.9164, 0.005565, 0.7547, 0.6805, 0.7611, 0.9527, 0.933, 0.9433, 0.9908, 0.8106, 0.7597, 0.8508, 0.9497, 0.9903, 0.9838, 0.9875, 0.9986, 0.8849, 0.8531, 0.9982, 0.9978, 0.9982]): _vg.add([_i], _w, 'REPLACE')
_vg = ob_leg_right.vertex_groups.new(name='Bone.006')
for _i, _w in zip([0, 1, 2, 3, 4, 5, 6, 7, 8, 9, 10, 11, 12, 13, 14, 15, 16, 17, 18, 19, 20, 21, 22, 23, 24, 25, 26, 27, 28, 29, 31, 32, 33, 34, 39, 40], [0.992, 0.9841, 0.9499, 0.9601, 0.9612, 0.9875, 0.9988, 0.02871, 0.01761, 0.9812, 0.9866, 0.9932, 0.9389, 0.9942, 0.9968, 0.99, 0.9914, 0.9755, 0.9094, 0.3171, 0.0836, 0.9722, 0.9927, 0.9941, 0.2453, 0.3195, 0.2389, 0.04465, 0.06703, 0.05672, 0.1894, 0.2403, 0.1492, 0.05034, 0.1151, 0.1469]): _vg.add([_i], _w, 'REPLACE')
_vg = ob_leg_right.vertex_groups.new(name='Bone.007')
_vg = ob_leg_right.vertex_groups.new(name='Bone.008')
_m = ob_leg_right.modifiers.new('Armature', 'ARMATURE')
_m.object = ob_armature
ob_arm_right.parent = ob_armature
ob_arm_right.matrix_parent_inverse = Matrix(((12.99, -0.0, 0.0, -0.0), (-0.0, 12.99, -0.0, 0.0), (0.0, -0.0, 12.99, -0.8932), (-0.0, 0.0, -0.0, 1.0)))
ob_arm_right.location = (0.0, 0.0, 0.0)
ob_arm_right.rotation_euler = (1.571, -0.0, 0.0)
_vg = ob_arm_right.vertex_groups.new(name='Bone')
for _i, _w in zip([34, 35, 36, 37, 38, 39, 40, 41, 42, 43, 44, 45, 46], [0.5736, 0.3286, 0.4198, 1.187, 0.8148, 0.5255, 0.2629, 0.2526, 1.022, 0.9366, 0.3292, 0.4016, 0.3252]): _vg.add([_i], _w, 'REPLACE')
_vg = ob_arm_right.vertex_groups.new(name='Bone.001')
for _i, _w in zip([0, 1, 2, 3, 4, 5, 6, 7, 8, 9, 10, 11, 12, 13, 14, 15, 16, 17, 18, 19, 22, 23, 34, 35, 36, 38, 39, 40, 41, 44, 45, 46], [1.007, 1.005, 1.018, 1.048, 1.083, 1.003, 1.005, 1.011, 0.9803, 0.9791, 1.004, 1.008, 1.016, 0.99, 0.9909, 0.9774, 0.9766, 0.03126, 0.03015, 1.049, 0.03749, 0.03261, 0.2156, 0.5463, 0.4203, 0.02594, 0.2745, 0.637, 0.6513, 0.5455, 0.4456, 0.551]): _vg.add([_i], _w, 'REPLACE')
_vg = ob_arm_right.vertex_groups.new(name='Bone.002')
for _i, _w in zip([17, 18, 20, 21, 22, 23, 24, 25, 26, 27, 28, 29, 30, 31, 32, 33], [0.9594, 0.96, 0.9824, 0.9802, 0.9563, 0.9587, 0.9905, 0.9972, 0.9967, 0.9894, 0.9994, 0.9951, 0.9931, 0.9992, 0.9989, 0.9974]): _vg.add([_i], _w, 'REPLACE')
_vg = ob_arm_right.vertex_groups.new(name='Bone.003')
for _i, _w in zip([34, 35, 36, 37, 38, 39, 40, 41, 42, 43, 44, 45, 46], [0.1333, 0.0297, 0.02003, 0.06927, 0.07298, 0.02831, 0.01143, 0.0003367, 0.03794, 0.04067, 0.02219, 0.05876, 0.02549]): _vg.add([_i], _w, 'REPLACE')
_vg = ob_arm_right.vertex_groups.new(name='Bone.004')
_vg = ob_arm_right.vertex_groups.new(name='Bone.005')
for _i, _w in zip([34, 35, 36, 37, 38, 39, 40, 41, 42, 43, 44, 45, 46], [0.02656, 0.03999, 0.0659, 0.1314, 0.01821, 0.08496, 0.02324, 0.02495, 0.05694, 0.02058, 0.0442, 0.0493, 0.04084]): _vg.add([_i], _w, 'REPLACE')
_vg = ob_arm_right.vertex_groups.new(name='Bone.006')
_vg = ob_arm_right.vertex_groups.new(name='Bone.007')
for _i, _w in zip([34, 35, 36, 37, 38, 39, 40, 41, 42, 43, 44, 45, 46], [0.02832, 0.03019, 0.0589, 0.1809, 0.03074, 0.07598, 0.01529, 0.01691, 0.07672, 0.04077, 0.03402, 0.03826, 0.03098]): _vg.add([_i], _w, 'REPLACE')
_vg = ob_arm_right.vertex_groups.new(name='Bone.008')
_m = ob_arm_right.modifiers.new('Armature', 'ARMATURE')
_m.object = ob_armature
ob_leg_left.parent = ob_armature
ob_leg_left.matrix_parent_inverse = Matrix(((12.99, -0.0, 0.0, -0.0), (-0.0, 12.99, -0.0, 0.0), (0.0, -0.0, 12.99, -0.8932), (-0.0, 0.0, -0.0, 1.0)))
ob_leg_left.location = (0.0, 0.0, 0.0)
ob_leg_left.rotation_euler = (1.571, -0.0, 0.0)
_vg = ob_leg_left.vertex_groups.new(name='Bone')
_vg = ob_leg_left.vertex_groups.new(name='Bone.001')
_vg = ob_leg_left.vertex_groups.new(name='Bone.002')
_vg = ob_leg_left.vertex_groups.new(name='Bone.003')
_vg = ob_leg_left.vertex_groups.new(name='Bone.004')
_vg = ob_leg_left.vertex_groups.new(name='Bone.005')
_vg = ob_leg_left.vertex_groups.new(name='Bone.006')
_vg = ob_leg_left.vertex_groups.new(name='Bone.007')
for _i, _w in zip([0, 1, 7, 8, 12, 28, 29, 30, 35, 36, 37, 38, 41, 42, 43], [0.02314, 0.03814, 0.83, 0.9446, 0.01499, 0.9284, 0.9348, 0.9781, 0.9716, 0.8806, 0.9802, 0.9865, 0.992, 0.9513, 0.9947]): _vg.add([_i], _w, 'REPLACE')
_vg = ob_leg_left.vertex_groups.new(name='Bone.008')
for _i, _w in zip([0, 1, 2, 3, 4, 5, 6, 7, 8, 9, 10, 11, 12, 13, 14, 15, 16, 17, 18, 19, 20, 21, 22, 23, 24, 25, 26, 27, 28, 29, 31, 32, 33, 34, 35, 36, 39, 40, 42], [0.9634, 0.9559, 0.9881, 0.9941, 0.9994, 0.998, 0.9945, 0.17, 0.05538, 0.9898, 0.9948, 0.9899, 0.9675, 0.9978, 0.9955, 0.9984, 0.9973, 0.9942, 0.9842, 0.9853, 0.9817, 0.9788, 0.9971, 0.9977, 0.9822, 0.9804, 0.9815, 0.9801, 0.0716, 0.06521, 0.9816, 0.9809, 0.9812, 0.9809, 0.006842, 0.1194, 0.9811, 0.9809, 0.04736]): _vg.add([_i], _w, 'REPLACE')
_m = ob_leg_left.modifiers.new('Armature', 'ARMATURE')
_m.object = ob_armature
ob_head.parent = ob_armature
ob_head.matrix_parent_inverse = Matrix(((12.99, -0.0, 0.0, -0.0), (-0.0, 12.99, -0.0, 0.0), (0.0, -0.0, 12.99, -0.8932), (-0.0, 0.0, -0.0, 1.0)))
ob_head.location = (0.0, 0.0, 0.0)
ob_head.rotation_euler = (1.571, -0.0, 0.0)
_vg = ob_head.vertex_groups.new(name='Bone')
_vg.add([0, 1, 2, 3, 4, 5, 6, 7, 8, 9, 10, 11, 12, 13, 14, 15, 16, 17, 18, 19, 20, 21, 22, 23, 24, 25, 26, 27, 28, 29, 30, 31, 32, 33, 34, 35], 1.0, 'REPLACE')
_vg = ob_head.vertex_groups.new(name='Bone.001')
_vg = ob_head.vertex_groups.new(name='Bone.002')
_vg = ob_head.vertex_groups.new(name='Bone.003')
_vg = ob_head.vertex_groups.new(name='Bone.004')
_vg = ob_head.vertex_groups.new(name='Bone.005')
_vg = ob_head.vertex_groups.new(name='Bone.006')
_vg = ob_head.vertex_groups.new(name='Bone.007')
_vg = ob_head.vertex_groups.new(name='Bone.008')
_m = ob_head.modifiers.new('Mirror', 'MIRROR')
_m.use_axis = (False, False, True)
_m = ob_head.modifiers.new('Armature', 'ARMATURE')
_m.object = ob_armature
ob_arm_left.parent = ob_armature
ob_arm_left.matrix_parent_inverse = Matrix(((12.99, -0.0, 0.0, -0.0), (-0.0, 12.99, -0.0, 0.0), (0.0, -0.0, 12.99, -0.8932), (-0.0, 0.0, -0.0, 1.0)))
ob_arm_left.location = (0.0, 0.0, 0.0)
ob_arm_left.rotation_euler = (1.571, -0.0, 0.0)
_vg = ob_arm_left.vertex_groups.new(name='Bone')
for _i, _w in zip([0, 1, 2, 3, 4, 5, 6, 7, 8, 9, 10, 11, 12, 19, 32], [0.9115, 0.9272, 0.1362, 0.8188, 0.9316, 0.3135, 0.3124, 0.1804, 0.9251, 0.9088, 0.2541, 0.278, 0.2567, 0.0488, 0.0113]): _vg.add([_i], _w, 'REPLACE')
_vg = ob_arm_left.vertex_groups.new(name='Bone.001')
for _i, _w in zip([0, 3, 4, 8, 9], [0.08852, 0.1812, 0.06841, 0.07495, 0.09124]): _vg.add([_i], _w, 'REPLACE')
_vg = ob_arm_left.vertex_groups.new(name='Bone.002')
_vg = ob_arm_left.vertex_groups.new(name='Bone.003')
for _i, _w in zip([1, 2, 5, 6, 7, 10, 11, 12, 13, 14, 15, 16, 17, 18, 19, 20, 21, 22, 23, 24, 25, 26, 27, 28, 29, 32, 35], [0.1176, 0.851, 0.6799, 0.6956, 0.8159, 0.7402, 0.7228, 0.7425, 0.9809, 0.9734, 0.9786, 1.048, 1.013, 0.941, 0.9362, 0.9581, 0.5018, 0.5058, 0.974, 0.9822, 0.9903, 0.5165, 0.501, 0.8192, 0.5294, 0.9441, 0.01439]): _vg.add([_i], _w, 'REPLACE')
_vg = ob_arm_left.vertex_groups.new(name='Bone.004')
for _i, _w in zip([13, 14, 15, 16, 17, 18, 20, 21, 22, 25, 26, 27, 28, 29, 30, 31, 32, 33, 34, 35, 36, 37, 38, 39, 40, 41, 42, 43, 44, 45, 46], [0.03575, 0.01629, 0.002552, 0.04669, 0.02663, 0.04262, 0.03072, 0.4989, 0.4954, 0.01712, 0.4835, 0.499, 0.181, 0.471, 0.9787, 0.9793, 0.0004588, 0.99, 0.9888, 0.9678, 0.977, 0.9951, 0.9984, 0.998, 0.9943, 0.9974, 0.9997, 0.9954, 0.9996, 0.9994, 0.9987]): _vg.add([_i], _w, 'REPLACE')
_vg = ob_arm_left.vertex_groups.new(name='Bone.005')
_vg = ob_arm_left.vertex_groups.new(name='Bone.006')
_vg = ob_arm_left.vertex_groups.new(name='Bone.007')
_vg = ob_arm_left.vertex_groups.new(name='Bone.008')
_m = ob_arm_left.modifiers.new('Armature', 'ARMATURE')
_m.object = ob_armature
ob_neck.parent = ob_armature
ob_neck.matrix_parent_inverse = Matrix(((12.99, -0.0, 0.0, -0.0), (-0.0, 12.99, -0.0, 0.0), (0.0, -0.0, 12.99, -0.8932), (-0.0, 0.0, -0.0, 1.0)))
ob_neck.location = (0.0, 0.0, 0.0)
ob_neck.rotation_euler = (1.571, -0.0, 0.0)
_vg = ob_neck.vertex_groups.new(name='Bone')
_vg.add([0, 1, 2, 3, 4, 5, 6, 7, 8], 1.0, 'REPLACE')
_vg = ob_neck.vertex_groups.new(name='Bone.001')
_vg = ob_neck.vertex_groups.new(name='Bone.002')
_vg = ob_neck.vertex_groups.new(name='Bone.003')
_vg = ob_neck.vertex_groups.new(name='Bone.004')
_vg = ob_neck.vertex_groups.new(name='Bone.005')
_vg = ob_neck.vertex_groups.new(name='Bone.006')
_vg = ob_neck.vertex_groups.new(name='Bone.007')
_vg = ob_neck.vertex_groups.new(name='Bone.008')
_m = ob_neck.modifiers.new('Mirror', 'MIRROR')
_m.use_axis = (False, False, True)
_m = ob_neck.modifiers.new('Armature', 'ARMATURE')
_m.object = ob_armature
ob_armature.location = (0.0, 0.0, 0.06876)
ob_armature.scale = (0.07698, 0.07698, 0.07698)
ob_torso.location = (0.0, 0.0, 0.0)
ob_torso.rotation_euler = (1.571, -0.0, 0.0)
_vg = ob_torso.vertex_groups.new(name='Bone')
_vg = ob_torso.vertex_groups.new(name='Bone.001')
_vg = ob_torso.vertex_groups.new(name='Bone.002')
_vg = ob_torso.vertex_groups.new(name='Bone.003')
_vg = ob_torso.vertex_groups.new(name='Bone.004')
_vg = ob_torso.vertex_groups.new(name='Bone.005')
_vg = ob_torso.vertex_groups.new(name='Bone.006')
_vg = ob_torso.vertex_groups.new(name='Bone.007')
_vg = ob_torso.vertex_groups.new(name='Bone.008')
_m = ob_torso.modifiers.new('Mirror', 'MIRROR')
_m.use_axis = (False, False, True)

# ---- collection membership
col_collection.objects.link(ob_leg_right)
col_collection.objects.link(ob_arm_right)
col_collection.objects.link(ob_leg_left)
col_collection.objects.link(ob_head)
col_collection.objects.link(ob_arm_left)
col_collection.objects.link(ob_neck)
col_collection.objects.link(ob_armature)
col_collection.objects.link(ob_torso)

# ---- scene / render settings (as saved in the file)
scene.frame_start = 1; scene.frame_end = 250; scene.frame_set(1)
scene.render.engine = 'BLENDER_EEVEE_NEXT'
scene.cycles.sampling_pattern = 'TABULATED_SOBOL'
scene.view_settings.view_transform = 'Filmic'
bpy.context.view_layer.update()

# ---- added for rendering (the .blend has no active camera and no usable light): camera, sun
cam_auto = bpy.data.cameras.new('AutoCamera')
cam_auto.lens = 50.0
cam_auto.sensor_width = 36.0
cam_auto.clip_end = 1000.0
ob_auto_camera = bpy.data.objects.new('AutoCamera', cam_auto)
scene.collection.objects.link(ob_auto_camera)
ob_auto_camera.location = (0.526145, -0.630528, 0.421417)
ob_auto_camera.rotation_euler = (1.09748, -7.21219e-08, 0.694738)
scene.camera = ob_auto_camera
light_auto_sun = bpy.data.lights.new('AutoSun', 'SUN')
light_auto_sun.energy = 3.0
light_auto_sun.angle = 0.0523599
ob_auto_sun = bpy.data.objects.new('AutoSun', light_auto_sun)
scene.collection.objects.link(ob_auto_sun)
ob_auto_sun.rotation_euler = (0.872665, 0.174533, 0.523599)
bpy.context.view_layer.update()
